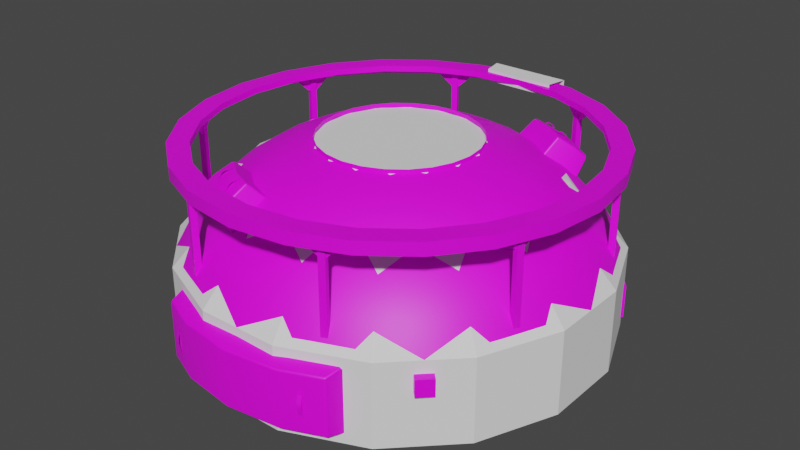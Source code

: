 # Source: instrument_section.blend  (saved by Blender 3.3.6; exported with 4.5.12 LTS)
import bpy
from mathutils import Matrix  # noqa: F401  (used for matrix-valued properties, if any)

bpy.ops.wm.read_factory_settings(use_empty=True)
scene = bpy.context.scene
scene.name = 'Scene'

# ---- collections
col_collection = bpy.data.collections.new('Collection'); scene.collection.children.link(col_collection)

# ---- images (referenced by path relative to the original .blend; pixels are not part of the script)
import os
ASSET_DIR = os.environ.get("B2B_ASSET_DIR", "")  # directory of the original .blend (textures are referenced by path, not embedded)
HERE = os.path.dirname(os.path.abspath(__file__))  # packed textures are extracted next to this script under _unpacked/

def load_image(name, relpath, width, height, colorspace="sRGB"):
    """Load a texture the original file referenced (path relative to the .blend, or extracted next to this script)."""
    p = next((c for c in (os.path.join(HERE, relpath), os.path.join(ASSET_DIR, relpath)) if relpath and os.path.exists(c)), "")
    if p:
        img = bpy.data.images.load(p, check_existing=True)
        img.name = name
    else:  # same state as the original file: an image datablock whose file is absent (Cycles renders it pink)
        img = bpy.data.images.new(name, width, height)
        img.source = "FILE"
        img.filepath = "//" + (relpath or name)
    img.colorspace_settings.name = colorspace
    return img
img_a3_psd = load_image('a3.psd', 'a3.psd', 1024, 1024, 'sRGB')

# ---- materials (node trees are filled in below, after node groups)
mat_m = bpy.data.materials.new('m')

# ---- node groups
ng_auto_smooth = bpy.data.node_groups.new('Auto Smooth', 'GeometryNodeTree')
_s = ng_auto_smooth.interface.new_socket(name='Geometry', in_out='OUTPUT', socket_type='NodeSocketGeometry')
_s = ng_auto_smooth.interface.new_socket(name='Geometry', in_out='INPUT', socket_type='NodeSocketGeometry')
_s = ng_auto_smooth.interface.new_socket(name='Angle', in_out='INPUT', socket_type='NodeSocketFloat')
_s.subtype = 'ANGLE'
_s.min_value = 0.0
_s.max_value = 3.142
ng_auto_smooth.is_modifier = True
_N = ng_auto_smooth.nodes; _L = ng_auto_smooth.links
n0 = _N.new('NodeGroupOutput'); n0.name = 'Group Output'; n0.location = (480, -100)
n1 = _N.new('NodeGroupInput'); n1.name = 'Group Input'; n1.location = (-420, -300)
n2 = _N.new('NodeGroupInput'); n2.name = 'Group Input.001'; n2.location = (-60, -100)
n3 = _N.new('GeometryNodeSetShadeSmooth'); n3.name = 'Set Shade Smooth'; n3.location = (120, -100)
n3.domain = 'EDGE'
n4 = _N.new('GeometryNodeSetShadeSmooth'); n4.name = 'Set Shade Smooth.001'; n4.location = (300, -100)
n5 = _N.new('GeometryNodeInputMeshEdgeAngle'); n5.name = 'Edge Angle'; n5.location = (-420, -220)
n6 = _N.new('GeometryNodeInputEdgeSmooth'); n6.name = 'Is Edge Smooth'; n6.location = (-60, -160)
n7 = _N.new('GeometryNodeInputShadeSmooth'); n7.name = 'Is Face Smooth'; n7.location = (-240, -340)
n8 = _N.new('FunctionNodeBooleanMath'); n8.name = 'Boolean Math'; n8.location = (-60, -220)
n9 = _N.new('FunctionNodeCompare'); n9.name = 'Compare'; n9.location = (-240, -180)
n9.operation = 'LESS_EQUAL'
_L.new(n5.outputs[0], n9.inputs[0])
_L.new(n4.outputs[0], n0.inputs[0])
_L.new(n1.outputs[1], n9.inputs[1])
_L.new(n9.outputs[0], n8.inputs[0])
_L.new(n7.outputs[0], n8.inputs[1])
_L.new(n2.outputs[0], n3.inputs[0])
_L.new(n6.outputs[0], n3.inputs[1])
_L.new(n3.outputs[0], n4.inputs[0])
_L.new(n8.outputs[0], n3.inputs[2])
n0.is_active_output = True

# ---- material node trees
mat_m.use_nodes = True; mat_m.node_tree.nodes.clear()
_N = mat_m.node_tree.nodes; _L = mat_m.node_tree.links
n0 = _N.new('ShaderNodeBsdfPrincipled'); n0.name = 'Principled BSDF'; n0.location = (10, 300)
n0.distribution = 'GGX'
n0.subsurface_method = 'RANDOM_WALK_SKIN'
n0.inputs[3].default_value = 1.45
n0.inputs[27].default_value = (0.0, 0.0, 0.0, 1.0)
n0.inputs[28].default_value = 1.0
n1 = _N.new('ShaderNodeOutputMaterial'); n1.name = 'Material Output'; n1.location = (300, 300)
n2 = _N.new('ShaderNodeTexImage'); n2.name = 'Image Texture'; n2.location = (-280, 280)
n2.image = img_a3_psd
_L.new(n0.outputs[0], n1.inputs[0])
_L.new(n2.outputs[0], n0.inputs[0])
n1.is_active_output = True

# ---- world
world_world = bpy.data.worlds.new('World'); scene.world = world_world
world_world.use_nodes = True; world_world.node_tree.nodes.clear()
_N = world_world.node_tree.nodes; _L = world_world.node_tree.links
n0 = _N.new('ShaderNodeOutputWorld'); n0.name = 'World Output'; n0.location = (300, 300)
n1 = _N.new('ShaderNodeBackground'); n1.name = 'Background'; n1.location = (10, 300)
n1.inputs[0].default_value = (0.05088, 0.05088, 0.05088, 1.0)
_L.new(n1.outputs[0], n0.inputs[0])
n0.is_active_output = True
world_world.color = (0.05088, 0.05088, 0.05088)
world_world.use_sun_shadow = False
world_world.sun_shadow_jitter_overblur = 0.0

# ---- meshes
me_cylinder = bpy.data.meshes.new('Cylinder')
me_cylinder.from_pydata([(0.0, 1.25, -0.5), (0.3235, 1.207, -0.5), (0.625, 1.083, -0.5), (0.8839, 0.8839, -0.5), (1.083, 0.625, -0.5), (1.083, 0.625, 0.0), (1.207, 0.3235, -0.5), (1.25, 0.0, -0.5), (1.25, 0.0, 0.0), (1.207, -0.3235, -0.5), (1.083, -0.625, -0.5), (0.8839, -0.8839, -0.5), (0.8839, -0.8839, 0.0), (0.625, -1.083, -0.5), (0.625, -1.083, 0.0), (0.3235, -1.207, -0.5), (0.3235, -1.207, 0.0), (0.0, -1.25, -0.5), (0.0, -1.25, 0.0), (-0.3235, -1.207, -0.5), (-0.3235, -1.207, 0.0), (-0.625, -1.083, -0.5), (-0.625, -1.083, 0.0), (-0.8839, -0.8839, -0.5), (-0.8839, -0.8839, 0.0), (-1.083, -0.625, -0.5), (-1.083, -0.625, 0.0), (-1.207, -0.3235, -0.5), (-1.207, -0.3235, 0.0), (-1.25, 0.0, -0.5), (-1.25, 0.0, 0.0), (-1.207, 0.3235, -0.5), (-1.207, 0.3235, 0.0), (-1.083, 0.625, -0.5), (-1.083, 0.625, 0.0), (-0.8839, 0.8839, -0.5), (-0.625, 1.083, -0.5), (-0.3235, 1.207, -0.5), (0.1213, 0.4528, 0.6), (0.2344, 0.4059, 0.6), (0.3315, 0.3315, 0.6), (0.4688, -6.209e-09, 0.6), (0.3315, -0.3315, 0.6), (0.1213, -0.4528, 0.6), (-7.761e-09, -0.4688, 0.6), (-0.4059, -0.2344, 0.6), (-0.4528, -0.1213, 0.6), (-0.4059, 0.2344, 0.6), (1.012, -0.5843, 0.1349), (0.9156, -0.5286, 0.2644), (0.6685, -0.386, 0.4828), (0.5346, -0.3087, 0.5568), (-6.752e-09, -0.6173, 0.5568), (-5.355e-09, -0.7719, 0.4828), (-3.26e-09, -0.922, 0.3831), (-2.794e-09, -1.057, 0.2644), (-1.164e-09, -1.169, 0.1349), (-0.1213, -0.4528, 0.6), (-0.3025, -1.129, 0.1349), (-0.2736, -1.021, 0.2644), (-0.2386, -0.8906, 0.3831), (-0.1998, -0.7456, 0.4828), (-0.1598, -0.5963, 0.5568), (-0.5963, -0.1598, 0.5568), (-0.7456, -0.1998, 0.4828), (-0.8906, -0.2386, 0.3831), (-1.021, -0.2736, 0.2644), (-1.129, -0.3025, 0.1349), (-0.4688, -6.209e-09, 0.6), (-1.169, -6.985e-10, 0.1349), (-1.057, -1.863e-09, 0.2644), (-0.922, -3.725e-09, 0.3831), (-0.7719, -4.191e-09, 0.4828), (-0.6173, -5.355e-09, 0.5568), (0.2344, -0.4059, 0.6), (0.3087, -0.5346, 0.5568), (0.386, -0.6685, 0.4828), (0.461, -0.7985, 0.3831), (0.5286, -0.9156, 0.2644), (0.5843, -1.012, 0.1349), (0.3025, -1.129, 0.1349), (0.2736, -1.021, 0.2644), (0.2386, -0.8906, 0.3831), (0.1998, -0.7456, 0.4828), (0.1598, -0.5963, 0.5568), (-0.3315, -0.3315, 0.6), (-0.4365, -0.4365, 0.5568), (-0.5458, -0.5458, 0.4828), (-0.6519, -0.6519, 0.3831), (-0.7476, -0.7476, 0.2644), (-0.8263, -0.8263, 0.1349), (-1.012, -0.5843, 0.1349), (-0.9156, -0.5286, 0.2644), (-0.7985, -0.461, 0.3831), (-0.6685, -0.386, 0.4828), (-0.5346, -0.3087, 0.5568), (0.8263, -0.8263, 0.1349), (0.7476, -0.7476, 0.2644), (0.6519, -0.6519, 0.3831), (0.5458, -0.5458, 0.4828), (0.4365, -0.4365, 0.5568), (-0.2344, -0.4059, 0.6), (-0.5843, -1.012, 0.1349), (-0.5286, -0.9156, 0.2644), (-0.461, -0.7985, 0.3831), (-0.386, -0.6685, 0.4828), (-0.3087, -0.5346, 0.5568), (-0.4528, 0.1213, 0.6), (-1.129, 0.3025, 0.1349), (-1.021, 0.2736, 0.2644), (-0.8906, 0.2386, 0.3831), (-0.7456, 0.1998, 0.4828), (-0.5963, 0.1598, 0.5568), (0.1213, 0.4528, 0.625), (-1.022e-08, 0.4688, 0.625), (0.2344, 0.4059, 0.625), (0.3315, 0.3315, 0.625), (0.4059, 0.2344, 0.625), (0.4528, 0.1213, 0.625), (0.4688, -6.209e-09, 0.625), (0.4528, -0.1213, 0.625), (0.4059, -0.2344, 0.625), (0.3315, -0.3315, 0.625), (0.2344, -0.4059, 0.625), (0.1213, -0.4528, 0.625), (-1.022e-08, -0.4688, 0.625), (-0.1213, -0.4528, 0.625), (-0.2344, -0.4059, 0.625), (-0.3315, -0.3315, 0.625), (-0.4059, -0.2344, 0.625), (-0.4528, -0.1213, 0.625), (-0.4688, -6.209e-09, 0.625), (-0.4528, 0.1213, 0.625), (-0.4059, 0.2344, 0.625), (-0.3315, 0.3315, 0.625), (-0.2344, 0.4059, 0.625), (-0.1213, 0.4528, 0.625), (-0.8759, -0.8297, -0.225), (-0.8759, -0.8297, -0.425), (-0.9354, -0.8753, -0.225), (-0.9354, -0.8753, -0.425), (-1.028, -0.6313, -0.225), (-1.028, -0.6313, -0.425), (-1.088, -0.677, -0.225), (-1.088, -0.677, -0.425), (0.8759, 0.8297, -0.225), (0.8759, 0.8297, -0.425), (0.9354, 0.8753, -0.225), (0.9354, 0.8753, -0.425), (1.028, 0.6313, -0.225), (1.028, 0.6313, -0.425), (1.088, 0.677, -0.225), (1.088, 0.677, -0.425), (0.3235, -1.201, -0.4515), (0.3235, -1.201, -0.04847), (0.0, -1.244, -0.4515), (0.0, -1.244, -0.04847), (-0.3235, -1.201, -0.4515), (-0.3235, -1.201, -0.04847), (0.5583, -1.199, -0.08502), (0.5448, -1.203, -0.07184), (0.5442, -1.216, -0.0875), (0.5583, -1.199, -0.415), (0.5442, -1.216, -0.4125), (0.5448, -1.203, -0.4282), (0.3235, -1.307, -0.4125), (0.3235, -1.295, -0.4282), (0.3235, -1.295, -0.07185), (0.3235, -1.307, -0.0875), (0.0, -1.35, -0.4125), (0.0, -1.337, -0.4282), (0.0, -1.337, -0.07185), (0.0, -1.35, -0.0875), (-0.3235, -1.307, -0.4125), (-0.3235, -1.295, -0.4282), (-0.3235, -1.295, -0.07185), (-0.3235, -1.307, -0.0875), (-0.5448, -1.203, -0.4282), (-0.5442, -1.216, -0.4125), (-0.5583, -1.199, -0.415), (-0.5448, -1.203, -0.07184), (-0.5583, -1.199, -0.08502), (-0.5442, -1.216, -0.0875), (0.5664, -1.101, -0.04847), (0.5802, -1.095, -0.06125), (0.5802, -1.095, -0.4387), (0.5664, -1.101, -0.4515), (-0.5664, -1.101, -0.4515), (-0.5802, -1.095, -0.4387), (-0.5802, -1.095, -0.06125), (-0.5664, -1.101, -0.04847), (-0.3235, 1.201, -0.4515), (-0.3235, 1.201, -0.04847), (-1.087e-07, 1.244, -0.4515), (-1.087e-07, 1.244, -0.04847), (0.3235, 1.201, -0.4515), (0.3235, 1.201, -0.04847), (-0.5583, 1.199, -0.08502), (-0.5448, 1.203, -0.07184), (-0.5442, 1.216, -0.0875), (-0.5583, 1.199, -0.415), (-0.5442, 1.216, -0.4125), (-0.5448, 1.203, -0.4282), (-0.3235, 1.307, -0.4125), (-0.3235, 1.295, -0.4282), (-0.3235, 1.295, -0.07185), (-0.3235, 1.307, -0.0875), (-1.18e-07, 1.35, -0.4125), (-1.169e-07, 1.337, -0.4282), (-1.169e-07, 1.337, -0.07185), (-1.18e-07, 1.35, -0.0875), (0.3235, 1.307, -0.4125), (0.3235, 1.295, -0.4282), (0.3235, 1.295, -0.07185), (0.3235, 1.307, -0.0875), (0.5448, 1.203, -0.4282), (0.5442, 1.216, -0.4125), (0.5583, 1.199, -0.415), (0.5448, 1.203, -0.07184), (0.5583, 1.199, -0.08502), (0.5442, 1.216, -0.0875), (-0.5664, 1.101, -0.04847), (-0.5802, 1.095, -0.06125), (-0.5802, 1.095, -0.4387), (-0.5664, 1.101, -0.4515), (0.5664, 1.101, -0.4515), (0.5802, 1.095, -0.4387), (0.5802, 1.095, -0.06125), (0.5664, 1.101, -0.04847), (-0.8826, 0.3012, 0.3923), (-0.8678, 0.2972, 0.3726), (-0.9086, 0.2989, 0.3731), (-0.8938, 0.295, 0.3534), (-0.9318, 0.2811, 0.3593), (-0.9169, 0.2771, 0.3396), (-0.9458, 0.2523, 0.3545), (-0.931, 0.2483, 0.3348), (-0.9471, 0.2205, 0.36), (-0.9322, 0.2165, 0.3403), (-0.9352, 0.194, 0.3743), (-0.9204, 0.19, 0.3546), (-0.9134, 0.18, 0.3936), (-0.8985, 0.1761, 0.3739), (-0.8874, 0.1823, 0.4128), (-0.8725, 0.1783, 0.3931), (-0.8642, 0.2002, 0.4266), (-0.8494, 0.1962, 0.4069), (-0.8502, 0.2289, 0.4314), (-0.8353, 0.2249, 0.4117), (-0.8489, 0.2608, 0.4259), (-0.834, 0.2568, 0.4062), (-0.8608, 0.2872, 0.4116), (-0.8459, 0.2832, 0.3919), (-0.898, 0.2406, 0.393), (0.8826, -0.3012, 0.3923), (0.8678, -0.2972, 0.3726), (0.9086, -0.2989, 0.3731), (0.8938, -0.295, 0.3534), (0.9318, -0.2811, 0.3593), (0.9169, -0.2771, 0.3396), (0.9458, -0.2523, 0.3545), (0.931, -0.2483, 0.3348), (0.9471, -0.2205, 0.36), (0.9322, -0.2165, 0.3403), (0.9352, -0.194, 0.3743), (0.9204, -0.19, 0.3546), (0.9134, -0.18, 0.3936), (0.8985, -0.1761, 0.3739), (0.8874, -0.1823, 0.4128), (0.8725, -0.1783, 0.3931), (0.8642, -0.2002, 0.4266), (0.8494, -0.1962, 0.4069), (0.8502, -0.2289, 0.4314), (0.8353, -0.2249, 0.4117), (0.8489, -0.2608, 0.4259), (0.834, -0.2568, 0.4062), (0.8608, -0.2872, 0.4116), (0.8459, -0.2832, 0.3919), (0.898, -0.2406, 0.393), (-0.9546, 0.8839, -0.175), (-0.9546, 0.8839, -0.075), (-0.8839, 0.9546, -0.175), (-0.8839, 0.9546, -0.075), (-0.9016, 0.8309, -0.175), (-0.9016, 0.8309, -0.075), (-0.8309, 0.9016, -0.175), (-0.8309, 0.9016, -0.075), (0.9546, -0.8839, -0.175), (0.9546, -0.8839, -0.075), (0.8839, -0.9546, -0.175), (0.8839, -0.9546, -0.075), (0.9016, -0.8309, -0.175), (0.9016, -0.8309, -0.075), (0.8309, -0.9016, -0.175), (0.8309, -0.9016, -0.075), (-0.8839, 0.8839, 0.0), (-0.625, 1.083, 0.0), (-0.3235, 1.207, 0.0), (-1.093e-07, 1.25, 0.0), (0.3235, 1.207, 0.0), (0.625, 1.083, 0.0), (0.8839, 0.8839, 0.0), (1.207, 0.3235, 0.0), (1.207, -0.3235, 0.0), (1.083, -0.625, 0.0), (-0.3315, 0.3315, 0.6), (-0.1213, 0.4528, 0.6), (-3.322e-08, 0.4688, 0.6), (0.4059, 0.2344, 0.6), (0.4528, 0.1213, 0.6), (0.4059, -0.2344, 0.6), (-1.012, 0.5843, 0.1349), (-0.9156, 0.5286, 0.2644), (-0.7985, 0.461, 0.3831), (-0.6685, 0.386, 0.4828), (-0.5346, 0.3087, 0.5568), (-4.722e-08, 0.6173, 0.5568), (-6.213e-08, 0.7719, 0.4828), (-7.734e-08, 0.922, 0.3831), (-8.964e-08, 1.057, 0.2644), (-1.01e-07, 1.169, 0.1349), (0.3025, 1.129, 0.1349), (0.2736, 1.021, 0.2644), (0.2386, 0.8906, 0.3831), (0.1998, 0.7456, 0.4828), (0.1598, 0.5963, 0.5568), (0.5963, 0.1598, 0.5568), (0.7456, 0.1998, 0.4828), (0.8906, 0.2386, 0.3831), (1.021, 0.2736, 0.2644), (1.129, 0.3025, 0.1349), (1.169, 1.029e-07, 0.1349), (1.057, 9.429e-08, 0.2644), (0.922, 8.433e-08, 0.3831), (0.7719, 7.167e-08, 0.4828), (0.6173, 5.932e-08, 0.5568), (-0.2344, 0.4059, 0.6), (-0.3087, 0.5346, 0.5568), (-0.386, 0.6685, 0.4828), (-0.461, 0.7985, 0.3831), (-0.5286, 0.9156, 0.2644), (-0.5843, 1.012, 0.1349), (-0.3025, 1.129, 0.1349), (-0.2736, 1.021, 0.2644), (-0.2386, 0.8906, 0.3831), (-0.1998, 0.7456, 0.4828), (-0.1598, 0.5963, 0.5568), (0.4365, 0.4365, 0.5568), (0.5458, 0.5458, 0.4828), (0.6519, 0.6519, 0.3831), (0.7476, 0.7476, 0.2644), (0.8263, 0.8263, 0.1349), (1.012, 0.5843, 0.1349), (0.9156, 0.5286, 0.2644), (0.7985, 0.461, 0.3831), (0.6685, 0.386, 0.4828), (0.5346, 0.3087, 0.5568), (0.7985, -0.461, 0.3831), (-0.8263, 0.8263, 0.1349), (-0.7476, 0.7476, 0.2644), (-0.6519, 0.6519, 0.3831), (-0.5458, 0.5458, 0.4828), (-0.4365, 0.4365, 0.5568), (0.5843, 1.012, 0.1349), (0.5286, 0.9156, 0.2644), (0.461, 0.7985, 0.3831), (0.386, 0.6685, 0.4828), (0.3087, 0.5346, 0.5568), (0.4528, -0.1213, 0.6), (1.129, -0.3025, 0.1349), (1.021, -0.2736, 0.2644), (0.8906, -0.2386, 0.3831), (0.7456, -0.1998, 0.4828), (0.5963, -0.1598, 0.5568), (-0.4991, -0.8644, 0.4822), (-0.5082, -0.8803, 0.292), (-0.4044, -0.7005, 0.4499), (-0.6135, -0.6814, 0.3748), (-0.2833, -0.872, 0.3748), (-0.5589, -0.6907, 0.5361), (-0.5764, -0.6905, 0.529), (-0.57, -0.7064, 0.5379), (-0.457, -0.7916, 0.5378), (-0.4473, -0.7748, 0.5358), (-0.6406, -0.7556, 0.4674), (-0.633, -0.7705, 0.4773), (-0.6898, -0.8056, 0.4054), (-0.6863, -0.8202, 0.397), (-0.6816, -0.82, 0.4162), (-0.3187, -0.8294, 0.5361), (-0.3268, -0.8468, 0.5379), (-0.3098, -0.8445, 0.529), (-0.3508, -0.9335, 0.4773), (-0.3341, -0.9326, 0.4674), (-0.3528, -1.0, 0.4054), (-0.3693, -1.0, 0.4162), (-0.3672, -1.004, 0.397), (-0.541, -0.609, 0.4432), (-0.5235, -0.6093, 0.4502), (-0.67, -0.7557, 0.2917), (-0.6734, -0.7411, 0.3002), (-0.5386, -0.9329, 0.3978), (-0.537, -0.9301, 0.4168), (-0.2659, -0.758, 0.4502), (-0.2569, -0.7731, 0.4432), (-0.3052, -0.9537, 0.3002), (-0.3195, -0.9581, 0.2917), (0.4991, 0.8644, 0.4822), (0.5082, 0.8803, 0.292), (0.4044, 0.7005, 0.4499), (0.6135, 0.6814, 0.3748), (0.2833, 0.872, 0.3748), (0.5589, 0.6907, 0.5361), (0.5764, 0.6905, 0.529), (0.57, 0.7064, 0.5379), (0.457, 0.7916, 0.5378), (0.4473, 0.7748, 0.5358), (0.6406, 0.7556, 0.4674), (0.633, 0.7705, 0.4773), (0.6898, 0.8056, 0.4054), (0.6863, 0.8202, 0.397), (0.6816, 0.82, 0.4162), (0.3187, 0.8294, 0.5361), (0.3268, 0.8468, 0.5379), (0.3098, 0.8445, 0.529), (0.3508, 0.9335, 0.4773), (0.3341, 0.9326, 0.4674), (0.3528, 1.0, 0.4054), (0.3693, 1.0, 0.4162), (0.3672, 1.004, 0.397), (0.541, 0.609, 0.4432), (0.5235, 0.6093, 0.4502), (0.67, 0.7557, 0.2917), (0.6734, 0.7411, 0.3002), (0.5386, 0.9329, 0.3978), (0.537, 0.9301, 0.4168), (0.2659, 0.758, 0.4502), (0.2569, 0.7731, 0.4432), (0.3052, 0.9537, 0.3002), (0.3195, 0.9581, 0.2917), (0.0, 1.25, 0.625), (0.3235, 1.207, 0.625), (0.625, 1.083, 0.625), (0.8839, 0.8839, 0.625), (1.083, 0.625, 0.625), (1.207, 0.3235, 0.625), (1.25, 0.0, 0.625), (1.207, -0.3235, 0.625), (1.083, -0.625, 0.625), (0.8839, -0.8839, 0.625), (0.625, -1.083, 0.625), (0.3235, -1.207, 0.625), (0.0, -1.25, 0.625), (-0.3235, -1.207, 0.625), (-0.625, -1.083, 0.625), (-0.8839, -0.8839, 0.625), (-1.083, -0.625, 0.625), (-1.207, -0.3235, 0.625), (-1.25, 0.0, 0.625), (-1.207, 0.3235, 0.625), (-1.083, 0.625, 0.625), (-0.8839, 0.8839, 0.625), (-0.625, 1.083, 0.625), (-0.3235, 1.207, 0.625), (0.0, 1.125, 0.5875), (0.2912, 1.087, 0.5875), (0.2912, 1.087, 0.625), (0.0, 1.125, 0.625), (0.5625, 0.9743, 0.5875), (0.5625, 0.9743, 0.625), (0.7955, 0.7955, 0.5875), (0.7955, 0.7955, 0.625), (0.9743, 0.5625, 0.5875), (0.9743, 0.5625, 0.625), (1.087, 0.2912, 0.5875), (1.087, 0.2912, 0.625), (1.125, 0.0, 0.5875), (1.125, 0.0, 0.625), (1.087, -0.2912, 0.5875), (1.087, -0.2912, 0.625), (0.9743, -0.5625, 0.5875), (0.9743, -0.5625, 0.625), (0.7955, -0.7955, 0.5875), (0.7955, -0.7955, 0.625), (0.5625, -0.9743, 0.5875), (0.5625, -0.9743, 0.625), (0.2912, -1.087, 0.5875), (0.2912, -1.087, 0.625), (0.0, -1.125, 0.5875), (0.0, -1.125, 0.625), (-0.2912, -1.087, 0.5875), (-0.2912, -1.087, 0.625), (-0.5625, -0.9743, 0.5875), (-0.5625, -0.9743, 0.625), (-0.7955, -0.7955, 0.5875), (-0.7955, -0.7955, 0.625), (-0.9743, -0.5625, 0.5875), (-0.9743, -0.5625, 0.625), (-1.087, -0.2912, 0.5875), (-1.087, -0.2912, 0.625), (-1.125, 0.0, 0.5875), (-1.125, 0.0, 0.625), (-1.087, 0.2912, 0.5875), (-1.087, 0.2912, 0.625), (-0.9743, 0.5625, 0.5875), (-0.9743, 0.5625, 0.625), (-0.7955, 0.7955, 0.5875), (-0.7955, 0.7955, 0.625), (-0.5625, 0.9743, 0.5875), (-0.5625, 0.9743, 0.625), (-0.2912, 1.087, 0.5875), (-0.2912, 1.087, 0.625), (-0.6062, -1.05, 0.5875), (-0.3138, -1.171, 0.5875), (-0.3138, 1.171, 0.5875), (-0.6062, 1.05, 0.5875), (0.3138, 1.171, 0.5875), (0.0, 1.212, 0.5875), (0.6062, -1.05, 0.5875), (0.8574, -0.8574, 0.5875), (-1.171, 0.3138, 0.5875), (-1.212, 0.0, 0.5875), (1.212, 0.0, 0.5875), (1.171, 0.3138, 0.5875), (-0.8574, -0.8574, 0.5875), (0.6062, 1.05, 0.5875), (0.3138, -1.171, 0.5875), (-1.05, 0.6062, 0.5875), (1.171, -0.3138, 0.5875), (-1.05, -0.6062, 0.5875), (0.8574, 0.8574, 0.5875), (0.0, -1.212, 0.5875), (-0.8574, 0.8574, 0.5875), (1.05, -0.6062, 0.5875), (-1.171, -0.3138, 0.5875), (1.05, 0.6062, 0.5875), (0.0, 1.25, 0.55), (0.3235, 1.207, 0.55), (0.625, 1.083, 0.55), (0.8839, 0.8839, 0.55), (1.083, 0.625, 0.55), (1.207, 0.3235, 0.55), (1.25, 0.0, 0.55), (1.207, -0.3235, 0.55), (1.083, -0.625, 0.55), (0.8839, -0.8839, 0.55), (0.625, -1.083, 0.55), (0.3235, -1.207, 0.55), (0.0, -1.25, 0.55), (-0.3235, -1.207, 0.55), (-0.625, -1.083, 0.55), (-0.8839, -0.8839, 0.55), (-1.083, -0.625, 0.55), (-1.207, -0.3235, 0.55), (-1.25, 0.0, 0.55), (-1.207, 0.3235, 0.55), (-1.083, 0.625, 0.55), (-0.8839, 0.8839, 0.55), (-0.625, 1.083, 0.55), (-0.3235, 1.207, 0.55), (-0.3138, -1.171, 0.55), (-0.6062, 1.05, 0.55), (0.0, 1.212, 0.55), (0.8574, -0.8574, 0.55), (-1.212, 0.0, 0.55), (1.171, 0.3138, 0.55), (-0.6062, -1.05, 0.55), (-0.3138, 1.171, 0.55), (0.3138, 1.171, 0.55), (0.6062, -1.05, 0.55), (-1.171, 0.3138, 0.55), (1.212, 0.0, 0.55), (-0.8574, -0.8574, 0.55), (0.6062, 1.05, 0.55), (0.3138, -1.171, 0.55), (-1.05, 0.6062, 0.55), (1.171, -0.3138, 0.55), (-1.05, -0.6062, 0.55), (0.8574, 0.8574, 0.55), (0.0, -1.212, 0.55), (-0.8574, 0.8574, 0.55), (1.05, -0.6062, 0.55), (-1.171, -0.3138, 0.55), (1.05, 0.6062, 0.55), (0.4774, -1.103, 0.6187), (0.4427, -1.118, 0.6187), (0.4427, -1.118, 0.04375), (0.4774, -1.103, 0.04375), (0.4284, -1.083, 0.6187), (0.463, -1.069, 0.6187), (0.463, -1.069, 0.04375), (0.4284, -1.083, 0.04375), (0.461, -1.097, 0.6), (0.461, -1.097, 0.475), (0.4562, -1.085, 0.6), (0.4562, -1.085, 0.475), (0.5881, -1.044, 0.6), (0.5833, -1.033, 0.6), (0.4495, -1.101, 0.6), (0.4495, -1.101, 0.475), (0.4447, -1.09, 0.6), (0.4447, -1.09, 0.475), (0.3224, -1.154, 0.6), (0.3177, -1.143, 0.6), (-0.4427, -1.118, 0.6187), (-0.4774, -1.103, 0.6187), (-0.4774, -1.103, 0.04375), (-0.4427, -1.118, 0.04375), (-0.463, -1.069, 0.6187), (-0.4284, -1.083, 0.6187), (-0.4284, -1.083, 0.04375), (-0.463, -1.069, 0.04375), (-0.4495, -1.101, 0.6), (-0.4495, -1.101, 0.475), (-0.4447, -1.09, 0.6), (-0.4447, -1.09, 0.475), (-0.3224, -1.154, 0.6), (-0.3177, -1.143, 0.6), (-0.461, -1.097, 0.6), (-0.461, -1.097, 0.475), (-0.4562, -1.085, 0.6), (-0.4562, -1.085, 0.475), (-0.5881, -1.044, 0.6), (-0.5833, -1.033, 0.6), (-0.4774, 1.103, 0.6187), (-0.4427, 1.118, 0.6187), (-0.4427, 1.118, 0.04375), (-0.4774, 1.103, 0.04375), (-0.4284, 1.083, 0.6187), (-0.463, 1.069, 0.6187), (-0.463, 1.069, 0.04375), (-0.4284, 1.083, 0.04375), (-0.461, 1.097, 0.6), (-0.461, 1.097, 0.475), (-0.4562, 1.085, 0.6), (-0.4562, 1.085, 0.475), (-0.5881, 1.044, 0.6), (-0.5833, 1.033, 0.6), (-0.4495, 1.101, 0.6), (-0.4495, 1.101, 0.475), (-0.4447, 1.09, 0.6), (-0.4447, 1.09, 0.475), (-0.3224, 1.154, 0.6), (-0.3177, 1.143, 0.6), (0.4427, 1.118, 0.6187), (0.4774, 1.103, 0.6187), (0.4774, 1.103, 0.04375), (0.4427, 1.118, 0.04375), (0.463, 1.069, 0.6187), (0.4284, 1.083, 0.6187), (0.4284, 1.083, 0.04375), (0.463, 1.069, 0.04375), (0.4495, 1.101, 0.6), (0.4495, 1.101, 0.475), (0.4447, 1.09, 0.6), (0.4447, 1.09, 0.475), (0.3224, 1.154, 0.6), (0.3177, 1.143, 0.6), (0.461, 1.097, 0.6), (0.461, 1.097, 0.475), (0.4562, 1.085, 0.6), (0.4562, 1.085, 0.475), (0.5881, 1.044, 0.6), (0.5833, 1.033, 0.6), (1.103, 0.4774, 0.6187), (1.118, 0.4427, 0.6187), (1.118, 0.4427, 0.04375), (1.103, 0.4774, 0.04375), (1.083, 0.4284, 0.6187), (1.069, 0.463, 0.6187), (1.069, 0.463, 0.04375), (1.083, 0.4284, 0.04375), (1.097, 0.461, 0.6), (1.097, 0.461, 0.475), (1.085, 0.4562, 0.6), (1.085, 0.4562, 0.475), (1.044, 0.5881, 0.6), (1.033, 0.5833, 0.6), (1.101, 0.4495, 0.6), (1.101, 0.4495, 0.475), (1.09, 0.4447, 0.6), (1.09, 0.4447, 0.475), (1.154, 0.3224, 0.6), (1.143, 0.3177, 0.6), (1.118, -0.4427, 0.6187), (1.103, -0.4774, 0.6187), (1.103, -0.4774, 0.04375), (1.118, -0.4427, 0.04375), (1.069, -0.463, 0.6187), (1.083, -0.4284, 0.6187), (1.083, -0.4284, 0.04375), (1.069, -0.463, 0.04375), (1.101, -0.4495, 0.6), (1.101, -0.4495, 0.475), (1.09, -0.4447, 0.6), (1.09, -0.4447, 0.475), (1.154, -0.3224, 0.6), (1.143, -0.3177, 0.6), (1.097, -0.461, 0.6), (1.097, -0.461, 0.475), (1.085, -0.4562, 0.6), (1.085, -0.4562, 0.475), (1.044, -0.5881, 0.6), (1.033, -0.5833, 0.6), (-1.103, -0.4774, 0.6187), (-1.118, -0.4427, 0.6187), (-1.118, -0.4427, 0.04375), (-1.103, -0.4774, 0.04375), (-1.083, -0.4284, 0.6187), (-1.069, -0.463, 0.6187), (-1.069, -0.463, 0.04375), (-1.083, -0.4284, 0.04375), (-1.097, -0.461, 0.6), (-1.097, -0.461, 0.475), (-1.085, -0.4562, 0.6), (-1.085, -0.4562, 0.475), (-1.044, -0.5881, 0.6), (-1.033, -0.5833, 0.6), (-1.101, -0.4495, 0.6), (-1.101, -0.4495, 0.475), (-1.09, -0.4447, 0.6), (-1.09, -0.4447, 0.475), (-1.154, -0.3224, 0.6), (-1.143, -0.3177, 0.6), (-1.118, 0.4427, 0.6187), (-1.103, 0.4774, 0.6187), (-1.103, 0.4774, 0.04375), (-1.118, 0.4427, 0.04375), (-1.069, 0.463, 0.6187), (-1.083, 0.4284, 0.6187), (-1.083, 0.4284, 0.04375), (-1.069, 0.463, 0.04375), (-1.101, 0.4495, 0.6), (-1.101, 0.4495, 0.475), (-1.09, 0.4447, 0.6), (-1.09, 0.4447, 0.475), (-1.154, 0.3224, 0.6), (-1.143, 0.3177, 0.6), (-1.097, 0.461, 0.6), (-1.097, 0.461, 0.475), (-1.085, 0.4562, 0.6), (-1.085, 0.4562, 0.475), (-1.044, 0.5881, 0.6), (-1.033, 0.5833, 0.6), (-0.4242, 1.271, -0.325), (-0.4242, 1.271, -0.175), (-0.4473, 1.262, -0.175), (-0.4473, 1.262, -0.325), (-0.4473, 1.262, -0.1989), (-0.4473, 1.262, -0.3011), (-0.4242, 1.271, -0.3011), (-0.4242, 1.271, -0.1989), (-0.429, 1.283, -0.267), (-0.429, 1.283, -0.233), (-0.4521, 1.273, -0.233), (-0.4521, 1.273, -0.267), (0.4242, 1.271, -0.325), (0.4242, 1.271, -0.175), (0.4473, 1.262, -0.175), (0.4473, 1.262, -0.325), (0.4473, 1.262, -0.1989), (0.4473, 1.262, -0.3011), (0.4242, 1.271, -0.3011), (0.4242, 1.271, -0.1989), (0.429, 1.283, -0.267), (0.429, 1.283, -0.233), (0.4521, 1.273, -0.233), (0.4521, 1.273, -0.267), (0.4242, -1.271, -0.325), (0.4242, -1.271, -0.175), (0.4473, -1.262, -0.175), (0.4473, -1.262, -0.325), (0.4473, -1.262, -0.1989), (0.4473, -1.262, -0.3011), (0.4242, -1.271, -0.3011), (0.4242, -1.271, -0.1989), (0.429, -1.283, -0.267), (0.429, -1.283, -0.233), (0.4521, -1.273, -0.233), (0.4521, -1.273, -0.267), (-0.4242, -1.271, -0.325), (-0.4242, -1.271, -0.175), (-0.4473, -1.262, -0.175), (-0.4473, -1.262, -0.325), (-0.4473, -1.262, -0.1989), (-0.4473, -1.262, -0.3011), (-0.4242, -1.271, -0.3011), (-0.4242, -1.271, -0.1989), (-0.429, -1.283, -0.267), (-0.429, -1.283, -0.233), (-0.4521, -1.273, -0.233), (-0.4521, -1.273, -0.267), (-0.5252, -0.7437, 0.542), (-0.5052, -0.7587, 0.542), (-0.5575, -0.8269, 0.4843), (-0.578, -0.8125, 0.4835), (-0.5357, -0.7575, 0.5303), (-0.5505, -0.7768, 0.529), (-0.5611, -0.7905, 0.5173), (-0.5674, -0.7987, 0.4952), (-0.547, -0.8133, 0.4958), (-0.5408, -0.8052, 0.5177), (-0.5303, -0.7916, 0.5293), (-0.5157, -0.7724, 0.5304), (-0.3815, -0.8267, 0.542), (-0.4045, -0.8169, 0.542), (-0.4374, -0.8962, 0.4843), (-0.4147, -0.9068, 0.4835), (-0.3881, -0.8427, 0.5303), (-0.3974, -0.8652, 0.529), (-0.4041, -0.8812, 0.5173), (-0.408, -0.8908, 0.4952), (-0.4308, -0.8804, 0.4958), (-0.4269, -0.8709, 0.5177), (-0.4203, -0.8551, 0.5293), (-0.4111, -0.8328, 0.5304), (0.5252, 0.7437, 0.542), (0.5052, 0.7587, 0.542), (0.5575, 0.8269, 0.4843), (0.578, 0.8125, 0.4835), (0.5357, 0.7575, 0.5303), (0.5505, 0.7768, 0.529), (0.5611, 0.7905, 0.5173), (0.5674, 0.7987, 0.4952), (0.547, 0.8133, 0.4958), (0.5408, 0.8052, 0.5177), (0.5303, 0.7916, 0.5293), (0.5157, 0.7724, 0.5304), (0.3815, 0.8267, 0.542), (0.4045, 0.8169, 0.542), (0.4374, 0.8962, 0.4843), (0.4147, 0.9068, 0.4835), (0.3881, 0.8427, 0.5303), (0.3974, 0.8652, 0.529), (0.4041, 0.8812, 0.5173), (0.408, 0.8908, 0.4952), (0.4308, 0.8804, 0.4958), (0.4269, 0.8709, 0.5177), (0.4203, 0.8551, 0.5293), (0.4111, 0.8328, 0.5304)], [], [(0, 298, 299, 1), (1, 299, 300, 2), (2, 300, 301, 3), (3, 301, 5, 4), (4, 5, 302, 6), (6, 302, 8, 7), (7, 8, 303, 9), (9, 303, 304, 10), (10, 304, 12, 11), (11, 12, 14, 13), (13, 14, 16, 15), (15, 16, 18, 17), (17, 18, 20, 19), (19, 20, 22, 21), (21, 22, 24, 23), (23, 24, 26, 25), (25, 26, 28, 27), (27, 28, 30, 29), (29, 30, 32, 31), (31, 32, 34, 33), (33, 34, 295, 35), (35, 295, 296, 36), (36, 296, 297, 37), (37, 297, 298, 0), (308, 40, 116, 117), (34, 32, 108, 311), (107, 47, 315, 112), (112, 315, 314, 111), (111, 314, 313, 110), (110, 313, 312, 109), (109, 312, 311, 108), (24, 22, 102, 90), (101, 85, 86, 106), (106, 86, 87, 105), (105, 87, 88, 104), (104, 88, 89, 103), (103, 89, 90, 102), (14, 12, 96, 79), (42, 74, 75, 100), (100, 75, 76, 99), (99, 76, 77, 98), (98, 77, 78, 97), (97, 78, 79, 96), (28, 26, 91, 67), (45, 46, 63, 95), (95, 63, 64, 94), (94, 64, 65, 93), (93, 65, 66, 92), (92, 66, 67, 91), (18, 16, 80, 56), (43, 44, 52, 84), (84, 52, 53, 83), (83, 53, 54, 82), (82, 54, 55, 81), (81, 55, 56, 80), (32, 30, 69, 108), (68, 107, 112, 73), (73, 112, 111, 72), (72, 111, 110, 71), (71, 110, 109, 70), (70, 109, 108, 69), (22, 20, 58, 102), (57, 101, 106, 62), (62, 106, 105, 61), (61, 105, 104, 60), (60, 104, 103, 59), (59, 103, 102, 58), (12, 304, 48, 96), (310, 42, 100, 51), (51, 100, 99, 50), (50, 99, 98, 357), (357, 98, 97, 49), (49, 97, 96, 48), (26, 24, 90, 91), (85, 45, 95, 86), (86, 95, 94, 87), (87, 94, 93, 88), (88, 93, 92, 89), (89, 92, 91, 90), (16, 14, 79, 80), (74, 43, 84, 75), (75, 84, 83, 76), (76, 83, 82, 77), (77, 82, 81, 78), (78, 81, 80, 79), (30, 28, 67, 69), (46, 68, 73, 63), (63, 73, 72, 64), (64, 72, 71, 65), (65, 71, 70, 66), (66, 70, 69, 67), (20, 18, 56, 58), (44, 57, 62, 52), (52, 62, 61, 53), (53, 61, 60, 54), (54, 60, 59, 55), (55, 59, 58, 56), (107, 68, 131, 132), (44, 43, 124, 125), (309, 308, 117, 118), (47, 107, 132, 133), (57, 44, 125, 126), (41, 309, 118, 119), (305, 47, 133, 134), (101, 57, 126, 127), (368, 41, 119, 120), (336, 305, 134, 135), (85, 101, 127, 128), (310, 368, 120, 121), (306, 336, 135, 136), (38, 307, 114, 113), (45, 85, 128, 129), (42, 310, 121, 122), (307, 306, 136, 114), (39, 38, 113, 115), (46, 45, 129, 130), (74, 42, 122, 123), (40, 39, 115, 116), (68, 46, 130, 131), (43, 74, 123, 124), (142, 138, 140, 144), (137, 141, 143, 139), (140, 139, 143, 144), (138, 137, 139, 140), (144, 143, 141, 142), (150, 146, 148, 152), (145, 149, 151, 147), (148, 147, 151, 152), (146, 145, 147, 148), (152, 151, 149, 150), (167, 160, 183, 154), (166, 170, 155, 153), (170, 174, 157, 155), (174, 177, 187, 157), (163, 161, 168, 165), (165, 168, 172, 169), (164, 166, 153, 186), (171, 167, 154, 156), (169, 172, 176, 173), (175, 171, 156, 158), (173, 176, 182, 178), (180, 175, 158, 190), (179, 181, 189, 188), (159, 160, 161), (162, 163, 164), (177, 178, 179), (180, 181, 182), (161, 163, 162, 159), (163, 165, 166, 164), (168, 161, 160, 167), (165, 169, 170, 166), (172, 168, 167, 171), (169, 173, 174, 170), (176, 172, 171, 175), (173, 178, 177, 174), (182, 176, 175, 180), (181, 179, 178, 182), (183, 160, 159, 184), (164, 186, 185, 162), (179, 188, 187, 177), (189, 181, 180, 190), (159, 162, 185, 184), (205, 198, 221, 192), (204, 208, 193, 191), (208, 212, 195, 193), (212, 215, 225, 195), (201, 199, 206, 203), (203, 206, 210, 207), (202, 204, 191, 224), (209, 205, 192, 194), (207, 210, 214, 211), (213, 209, 194, 196), (211, 214, 220, 216), (218, 213, 196, 228), (217, 219, 227, 226), (197, 198, 199), (200, 201, 202), (215, 216, 217), (218, 219, 220), (199, 201, 200, 197), (201, 203, 204, 202), (206, 199, 198, 205), (203, 207, 208, 204), (210, 206, 205, 209), (207, 211, 212, 208), (214, 210, 209, 213), (211, 216, 215, 212), (220, 214, 213, 218), (219, 217, 216, 220), (221, 198, 197, 222), (202, 224, 223, 200), (217, 226, 225, 215), (227, 219, 218, 228), (197, 200, 223, 222), (229, 230, 232, 231), (231, 232, 234, 233), (233, 234, 236, 235), (235, 236, 238, 237), (237, 238, 240, 239), (239, 240, 242, 241), (241, 242, 244, 243), (243, 244, 246, 245), (245, 246, 248, 247), (247, 248, 250, 249), (249, 250, 252, 251), (251, 252, 230, 229), (229, 231, 253), (231, 233, 253), (233, 235, 253), (235, 237, 253), (237, 239, 253), (239, 241, 253), (241, 243, 253), (243, 245, 253), (245, 247, 253), (247, 249, 253), (249, 251, 253), (251, 229, 253), (254, 255, 257, 256), (256, 257, 259, 258), (258, 259, 261, 260), (260, 261, 263, 262), (262, 263, 265, 264), (264, 265, 267, 266), (266, 267, 269, 268), (268, 269, 271, 270), (270, 271, 273, 272), (272, 273, 275, 274), (274, 275, 277, 276), (276, 277, 255, 254), (254, 256, 278), (256, 258, 278), (258, 260, 278), (260, 262, 278), (262, 264, 278), (264, 266, 278), (266, 268, 278), (268, 270, 278), (270, 272, 278), (272, 274, 278), (274, 276, 278), (276, 254, 278), (279, 280, 282, 281), (281, 282, 286, 285), (283, 284, 280, 279), (281, 285, 283, 279), (286, 282, 280, 284), (287, 288, 290, 289), (289, 290, 294, 293), (291, 292, 288, 287), (289, 293, 291, 287), (294, 290, 288, 292), (304, 303, 369, 48), (368, 310, 51, 373), (373, 51, 50, 372), (372, 50, 357, 371), (371, 357, 49, 370), (370, 49, 48, 369), (301, 300, 363, 351), (39, 40, 347, 367), (367, 347, 348, 366), (366, 348, 349, 365), (365, 349, 350, 364), (364, 350, 351, 363), (296, 295, 358, 341), (305, 336, 337, 362), (362, 337, 338, 361), (361, 338, 339, 360), (360, 339, 340, 359), (359, 340, 341, 358), (302, 5, 352, 330), (308, 309, 326, 356), (356, 326, 327, 355), (355, 327, 328, 354), (354, 328, 329, 353), (353, 329, 330, 352), (298, 297, 342, 320), (306, 307, 316, 346), (346, 316, 317, 345), (345, 317, 318, 344), (344, 318, 319, 343), (343, 319, 320, 342), (303, 8, 331, 369), (41, 368, 373, 335), (335, 373, 372, 334), (334, 372, 371, 333), (333, 371, 370, 332), (332, 370, 369, 331), (300, 299, 321, 363), (38, 39, 367, 325), (325, 367, 366, 324), (324, 366, 365, 323), (323, 365, 364, 322), (322, 364, 363, 321), (295, 34, 311, 358), (47, 305, 362, 315), (315, 362, 361, 314), (314, 361, 360, 313), (313, 360, 359, 312), (312, 359, 358, 311), (5, 301, 351, 352), (40, 308, 356, 347), (347, 356, 355, 348), (348, 355, 354, 349), (349, 354, 353, 350), (350, 353, 352, 351), (297, 296, 341, 342), (336, 306, 346, 337), (337, 346, 345, 338), (338, 345, 344, 339), (339, 344, 343, 340), (340, 343, 342, 341), (8, 302, 330, 331), (309, 41, 335, 326), (326, 335, 334, 327), (327, 334, 333, 328), (328, 333, 332, 329), (329, 332, 331, 330), (299, 298, 320, 321), (307, 38, 325, 316), (316, 325, 324, 317), (317, 324, 323, 318), (318, 323, 322, 319), (319, 322, 321, 320), (384, 380, 397, 377), (386, 384, 377, 400), (383, 389, 403, 376), (393, 394, 405, 378), (382, 381, 385, 374), (390, 382, 374, 392), (401, 387, 399, 375), (391, 393, 378, 404), (374, 385, 388, 402), (392, 374, 402, 395), (396, 401, 375, 406), (379, 380, 381), (386, 387, 388), (389, 390, 391), (394, 395, 396), (381, 382, 383, 379), (380, 384, 385, 381), (384, 386, 388, 385), (387, 401, 402, 388), (382, 390, 389, 383), (393, 391, 390, 392), (394, 393, 392, 395), (401, 396, 395, 402), (397, 380, 379, 398), (399, 387, 386, 400), (391, 404, 403, 389), (396, 406, 405, 394), (379, 383, 376, 398), (417, 413, 430, 410), (419, 417, 410, 433), (416, 422, 436, 409), (426, 427, 438, 411), (415, 414, 418, 407), (423, 415, 407, 425), (434, 420, 432, 408), (424, 426, 411, 437), (407, 418, 421, 435), (425, 407, 435, 428), (429, 434, 408, 439), (412, 413, 414), (419, 420, 421), (422, 423, 424), (427, 428, 429), (414, 415, 416, 412), (413, 417, 418, 414), (417, 419, 421, 418), (420, 434, 435, 421), (415, 423, 422, 416), (426, 424, 423, 425), (427, 426, 425, 428), (434, 429, 428, 435), (430, 413, 412, 431), (432, 420, 419, 433), (424, 437, 436, 422), (429, 439, 438, 427), (412, 416, 409, 431), (442, 538, 537, 441), (443, 539, 538, 442), (444, 540, 539, 443), (445, 541, 540, 444), (446, 542, 541, 445), (447, 543, 542, 446), (448, 544, 543, 447), (449, 545, 544, 448), (450, 546, 545, 449), (451, 547, 546, 450), (452, 548, 547, 451), (453, 549, 548, 452), (454, 550, 549, 453), (455, 551, 550, 454), (456, 552, 551, 455), (457, 553, 552, 456), (458, 554, 553, 457), (459, 555, 554, 458), (460, 556, 555, 459), (461, 557, 556, 460), (462, 558, 557, 461), (463, 559, 558, 462), (515, 514, 510, 508), (440, 536, 559, 463), (513, 512, 492, 490), (511, 509, 508, 510), (467, 511, 510, 464), (517, 516, 465, 464), (445, 444, 473, 475), (454, 453, 491, 493), (463, 462, 509, 511), (441, 440, 467, 466), (519, 518, 484, 482), (521, 520, 502, 500), (450, 449, 483, 485), (459, 458, 501, 503), (523, 522, 476, 474), (512, 524, 494, 492), (514, 517, 464, 510), (446, 445, 475, 477), (455, 454, 493, 495), (440, 463, 511, 467), (516, 525, 468, 465), (518, 526, 486, 484), (520, 527, 504, 502), (442, 441, 466, 469), (451, 450, 485, 487), (460, 459, 503, 505), (522, 528, 478, 476), (524, 529, 496, 494), (447, 446, 477, 479), (456, 455, 495, 497), (525, 530, 470, 468), (526, 531, 488, 486), (527, 532, 506, 504), (443, 442, 469, 471), (452, 451, 487, 489), (461, 460, 505, 507), (528, 533, 480, 478), (529, 534, 498, 496), (448, 447, 479, 481), (457, 456, 497, 499), (530, 535, 472, 470), (531, 513, 490, 488), (532, 515, 508, 506), (444, 443, 471, 473), (453, 452, 489, 491), (462, 461, 507, 509), (533, 519, 482, 480), (534, 521, 500, 498), (449, 448, 481, 483), (458, 457, 499, 501), (535, 523, 474, 472), (509, 507, 506, 508), (507, 505, 504, 506), (505, 503, 502, 504), (503, 501, 500, 502), (501, 499, 498, 500), (499, 497, 496, 498), (497, 495, 494, 496), (495, 493, 492, 494), (493, 491, 490, 492), (491, 489, 488, 490), (489, 487, 486, 488), (487, 485, 484, 486), (485, 483, 482, 484), (483, 481, 480, 482), (481, 479, 478, 480), (479, 477, 476, 478), (477, 475, 474, 476), (475, 473, 472, 474), (473, 471, 470, 472), (471, 469, 468, 470), (469, 466, 465, 468), (466, 467, 464, 465), (521, 534, 582, 564), (526, 518, 569, 574), (523, 535, 583, 565), (527, 520, 570, 575), (528, 522, 571, 576), (529, 524, 572, 577), (530, 525, 573, 578), (514, 515, 561, 567), (531, 526, 574, 579), (512, 513, 560, 566), (532, 527, 575, 580), (516, 517, 562, 568), (540, 541, 565, 583), (553, 554, 564, 582), (544, 545, 563, 581), (557, 558, 561, 580), (548, 549, 560, 579), (539, 540, 583, 578), (552, 553, 582, 577), (543, 544, 581, 576), (556, 557, 580, 575), (547, 548, 579, 574), (538, 539, 578, 573), (551, 552, 577, 572), (542, 543, 576, 571), (555, 556, 575, 570), (546, 547, 574, 569), (537, 538, 573, 568), (559, 536, 562, 567), (550, 551, 572, 566), (541, 542, 571, 565), (554, 555, 570, 564), (545, 546, 569, 563), (536, 537, 568, 562), (549, 550, 566, 560), (558, 559, 567, 561), (525, 516, 568, 573), (519, 533, 581, 563), (517, 514, 567, 562), (515, 532, 580, 561), (524, 512, 566, 572), (513, 531, 579, 560), (522, 523, 565, 571), (535, 530, 578, 583), (520, 521, 564, 570), (534, 529, 577, 582), (518, 519, 563, 569), (533, 528, 576, 581), (441, 537, 536, 440), (586, 585, 588, 591), (585, 586, 587, 584), (589, 590, 591, 588), (584, 587, 590, 589), (595, 594, 597), (593, 595, 597, 596), (592, 593, 596), (601, 603, 600), (599, 602, 603, 601), (598, 602, 599), (606, 605, 608, 611), (605, 606, 607, 604), (609, 610, 611, 608), (604, 607, 610, 609), (615, 614, 617), (613, 615, 617, 616), (612, 613, 616), (621, 623, 620), (619, 622, 623, 621), (618, 622, 619), (626, 625, 628, 631), (625, 626, 627, 624), (629, 630, 631, 628), (624, 627, 630, 629), (635, 634, 637), (633, 635, 637, 636), (632, 633, 636), (641, 643, 640), (639, 642, 643, 641), (638, 642, 639), (646, 645, 648, 651), (645, 646, 647, 644), (649, 650, 651, 648), (644, 647, 650, 649), (655, 654, 657), (653, 655, 657, 656), (652, 653, 656), (661, 663, 660), (659, 662, 663, 661), (658, 662, 659), (666, 665, 668, 671), (665, 666, 667, 664), (669, 670, 671, 668), (664, 667, 670, 669), (675, 674, 677), (673, 675, 677, 676), (672, 673, 676), (681, 683, 680), (679, 682, 683, 681), (678, 682, 679), (686, 685, 688, 691), (685, 686, 687, 684), (689, 690, 691, 688), (684, 687, 690, 689), (695, 694, 697), (693, 695, 697, 696), (692, 693, 696), (701, 703, 700), (699, 702, 703, 701), (698, 702, 699), (706, 705, 708, 711), (705, 706, 707, 704), (709, 710, 711, 708), (704, 707, 710, 709), (715, 714, 717), (713, 715, 717, 716), (712, 713, 716), (721, 723, 720), (719, 722, 723, 721), (718, 722, 719), (726, 725, 728, 731), (725, 726, 727, 724), (729, 730, 731, 728), (724, 727, 730, 729), (735, 734, 737), (733, 735, 737, 736), (732, 733, 736), (741, 743, 740), (739, 742, 743, 741), (738, 742, 739), (751, 748, 746, 745), (744, 747, 749, 750), (755, 752, 750, 749), (752, 755, 754, 753), (748, 751, 753, 754), (763, 757, 758, 760), (756, 762, 761, 759), (767, 761, 762, 764), (764, 765, 766, 767), (760, 766, 765, 763), (775, 772, 770, 769), (768, 771, 773, 774), (779, 776, 774, 773), (776, 779, 778, 777), (772, 775, 777, 778), (787, 781, 782, 784), (780, 786, 785, 783), (791, 785, 786, 788), (788, 789, 790, 791), (784, 790, 789, 787), (799, 795, 794, 800), (792, 796, 803, 793), (796, 797, 802, 803), (797, 798, 801, 802), (798, 799, 800, 801), (811, 812, 806, 807), (804, 805, 815, 808), (808, 815, 814, 809), (809, 814, 813, 810), (810, 813, 812, 811), (823, 819, 818, 824), (816, 820, 827, 817), (820, 821, 826, 827), (821, 822, 825, 826), (822, 823, 824, 825), (835, 836, 830, 831), (828, 829, 839, 832), (832, 839, 838, 833), (833, 838, 837, 834), (834, 837, 836, 835)])
me_cylinder.polygons.foreach_set('use_smooth', [1, 1, 1, 1, 1, 1, 1, 1, 1, 1, 1, 1, 1, 1, 1, 1, 1, 1, 1, 1, 1, 1, 1, 1, 1, 1, 1, 1, 1, 1, 1, 1, 1, 1, 1, 1, 1, 1, 1, 1, 1, 1, 1, 1, 1, 1, 1, 1, 1, 1, 1, 1, 1, 1, 1, 1, 1, 1, 1, 1, 1, 1, 1, 1, 1, 1, 1, 1, 1, 1, 1, 1, 1, 1, 1, 1, 1, 1, 1, 1, 1, 1, 1, 1, 1, 1, 1, 1, 1, 1, 1, 1, 1, 1, 1, 1, 1, 1, 1, 1, 1, 1, 1, 1, 1, 1, 1, 1, 1, 1, 1, 1, 1, 1, 1, 1, 1, 1, 1, 1, 1, 1, 1, 1, 1, 1, 1, 1, 1, 1, 1, 1, 1, 1, 1, 1, 1, 1, 1, 1, 1, 1, 1, 1, 1, 1, 1, 1, 1, 1, 1, 1, 1, 1, 1, 1, 1, 1, 1, 1, 1, 1, 1, 1, 1, 1, 1, 1, 1, 1, 1, 1, 1, 1, 1, 1, 1, 1, 1, 1, 1, 1, 1, 1, 1, 1, 1, 1, 1, 1, 1, 1, 1, 1, 1, 1, 1, 1, 1, 1, 1, 1, 1, 1, 1, 1, 1, 1, 1, 1, 1, 1, 1, 1, 1, 1, 1, 1, 1, 1, 1, 1, 1, 1, 1, 1, 1, 1, 1, 1, 1, 1, 1, 1, 1, 1, 1, 1, 1, 1, 1, 1, 1, 1, 1, 1, 1, 1, 1, 1, 1, 1, 1, 1, 1, 1, 1, 1, 1, 1, 1, 1, 1, 1, 1, 1, 1, 1, 1, 1, 1, 1, 1, 1, 1, 1, 1, 1, 1, 1, 1, 1, 1, 1, 1, 1, 1, 1, 1, 1, 1, 1, 1, 1, 1, 1, 1, 1, 1, 1, 1, 1, 1, 1, 1, 1, 1, 1, 1, 1, 1, 1, 1, 1, 1, 1, 1, 1, 1, 1, 1, 1, 1, 1, 1, 1, 1, 1, 1, 1, 1, 1, 1, 1, 1, 1, 1, 1, 1, 1, 1, 1, 1, 1, 1, 1, 1, 1, 1, 1, 1, 1, 1, 1, 1, 1, 1, 1, 1, 1, 1, 1, 1, 1, 1, 1, 1, 1, 1, 1, 1, 1, 1, 1, 1, 1, 1, 1, 1, 1, 1, 1, 1, 1, 1, 1, 1, 1, 1, 1, 1, 1, 1, 1, 1, 1, 1, 1, 1, 1, 1, 1, 1, 1, 1, 1, 1, 1, 1, 1, 1, 1, 1, 1, 1, 1, 1, 1, 1, 1, 1, 1, 1, 1, 1, 1, 1, 1, 1, 1, 1, 1, 1, 1, 1, 1, 1, 1, 1, 1, 1, 1, 1, 1, 1, 1, 1, 1, 1, 1, 1, 1, 1, 1, 1, 1, 1, 1, 1, 1, 1, 1, 1, 1, 1, 1, 1, 1, 1, 1, 1, 1, 1, 1, 1, 1, 1, 1, 1, 1, 1, 1, 1, 1, 1, 1, 1, 1, 1, 1, 1, 1, 1, 1, 1, 1, 1, 1, 1, 1, 1, 1, 1, 1, 1, 1, 1, 1, 1, 1, 1, 1, 1, 1, 1, 1, 1, 1, 1, 1, 1, 1, 1, 1, 1, 0, 1, 1, 1, 1, 1, 1, 1, 1, 1, 0, 1, 1, 1, 1, 1, 1, 1, 1, 1, 0, 1, 1, 1, 1, 1, 1, 1, 1, 1, 0, 1, 1, 1, 1, 1, 1, 1, 1, 1, 0, 1, 1, 1, 1, 1, 1, 1, 1, 1, 0, 1, 1, 1, 1, 1, 1, 1, 1, 1, 0, 1, 1, 1, 1, 1, 1, 1, 1, 1, 0, 1, 1, 1, 1, 1, 1, 1, 1, 1, 1, 1, 1, 1, 1, 1, 1, 1, 1, 1, 1, 1, 1, 1, 1, 1, 1, 1, 1, 1, 1, 1, 1, 1, 1, 1, 1, 1, 1, 1, 1, 1, 1, 1, 1, 1, 1, 1, 1])
_k = set([(5, 301), (5, 302), (8, 302), (8, 303), (12, 14), (12, 304), (14, 16), (16, 18), (18, 20), (20, 22), (22, 24), (24, 26), (26, 28), (28, 30), (30, 32), (32, 34), (34, 295), (295, 296), (296, 297), (297, 298), (298, 299), (299, 300), (300, 301), (303, 304)])
me_cylinder.attributes.new('sharp_edge', 'BOOLEAN', 'EDGE').data.foreach_set('value', [ (min(e.vertices), max(e.vertices)) in _k for e in me_cylinder.edges])
_uv = me_cylinder.uv_layers.new(name='UVMap')
_uv.uv.foreach_set('vector', [0.3874, 0.004462, 0.3874, 0.1034, 0.3237, 0.1034, 0.3237, 0.004462, 0.3237, 0.004462, 0.3237, 0.1034, 0.2599, 0.1034, 0.2599, 0.004462, 0.2599, 0.004462, 0.2599, 0.1034, 0.1962, 0.1034, 0.1962, 0.004462, 0.1962, 0.004462, 0.1962, 0.1034, 0.1325, 0.1034, 0.1325, 0.004462, 0.1325, 0.004462, 0.1325, 0.1034, 0.06873, 0.1034, 0.06873, 0.004462, 0.06873, 0.004462, 0.06873, 0.1034, 0.005363, 0.1034, 0.005363, 0.004462, 0.7701, 0.004462, 0.7701, 0.1034, 0.7061, 0.1034, 0.7061, 0.004462, 0.7061, 0.004462, 0.7061, 0.1034, 0.6423, 0.1034, 0.6423, 0.004462, 0.6423, 0.004462, 0.6423, 0.1034, 0.5786, 0.1034, 0.5786, 0.004462, 0.5786, 0.004462, 0.5786, 0.1034, 0.5149, 0.1034, 0.5149, 0.004462, 0.5149, 0.004462, 0.5149, 0.1034, 0.4511, 0.1034, 0.4511, 0.004462, 0.4511, 0.004462, 0.4511, 0.1034, 0.3874, 0.1034, 0.3874, 0.004462, 0.3874, 0.004462, 0.3874, 0.1034, 0.3237, 0.1034, 0.3237, 0.004462, 0.3237, 0.004462, 0.3237, 0.1034, 0.2599, 0.1034, 0.2599, 0.004462, 0.2599, 0.004462, 0.2599, 0.1034, 0.1962, 0.1034, 0.1962, 0.004462, 0.1962, 0.004462, 0.1962, 0.1034, 0.1325, 0.1034, 0.1325, 0.004462, 0.1325, 0.004462, 0.1325, 0.1034, 0.06873, 0.1034, 0.06873, 0.004462, 0.06873, 0.004462, 0.06873, 0.1034, 0.005363, 0.1034, 0.005363, 0.004462, 0.7701, 0.004462, 0.7701, 0.1034, 0.7061, 0.1034, 0.7061, 0.004462, 0.7061, 0.004462, 0.7061, 0.1034, 0.6423, 0.1034, 0.6423, 0.004462, 0.6423, 0.004462, 0.6423, 0.1034, 0.5786, 0.1034, 0.5786, 0.004462, 0.5786, 0.004462, 0.5786, 0.1034, 0.5149, 0.1034, 0.5149, 0.004462, 0.5149, 0.004462, 0.5149, 0.1034, 0.4511, 0.1034, 0.4511, 0.004462, 0.4511, 0.004462, 0.4511, 0.1034, 0.3874, 0.1034, 0.3874, 0.004462, 0.325, 0.3211, 0.3489, 0.3211, 0.3489, 0.326, 0.325, 0.326, 0.006386, 0.1137, 0.06848, 0.1137, 0.07392, 0.1438, 0.01659, 0.1438, 0.1083, 0.3044, 0.08559, 0.3044, 0.0715, 0.2753, 0.1013, 0.2753, 0.1013, 0.2753, 0.0715, 0.2753, 0.05667, 0.2433, 0.09393, 0.2433, 0.09393, 0.2433, 0.05667, 0.2433, 0.04208, 0.2097, 0.08671, 0.2097, 0.08671, 0.2097, 0.04208, 0.2097, 0.02853, 0.176, 0.07997, 0.176, 0.07997, 0.176, 0.02853, 0.176, 0.01659, 0.1438, 0.07392, 0.1438, 0.3238, 0.1137, 0.3881, 0.1137, 0.3881, 0.1438, 0.3293, 0.1438, 0.3881, 0.3044, 0.3637, 0.3044, 0.3567, 0.2753, 0.3881, 0.2753, 0.3881, 0.2753, 0.3567, 0.2753, 0.3493, 0.2433, 0.3881, 0.2433, 0.3881, 0.2433, 0.3493, 0.2433, 0.3421, 0.2097, 0.3881, 0.2097, 0.3881, 0.2097, 0.3421, 0.2097, 0.3353, 0.176, 0.3881, 0.176, 0.3881, 0.176, 0.3353, 0.176, 0.3293, 0.1438, 0.3881, 0.1438, 0.8457, 0.1137, 0.9098, 0.1137, 0.9044, 0.1437, 0.8457, 0.1437, 0.8701, 0.3044, 0.8457, 0.3044, 0.8457, 0.2753, 0.8771, 0.2753, 0.8771, 0.2753, 0.8457, 0.2753, 0.8457, 0.2433, 0.8845, 0.2433, 0.8845, 0.2433, 0.8457, 0.2433, 0.8457, 0.2096, 0.8917, 0.2096, 0.8917, 0.2096, 0.8457, 0.2096, 0.8457, 0.1759, 0.8984, 0.1759, 0.8984, 0.1759, 0.8457, 0.1759, 0.8457, 0.1437, 0.9044, 0.1437, 0.197, 0.1137, 0.2593, 0.1137, 0.2491, 0.1438, 0.1915, 0.1438, 0.1801, 0.3044, 0.1571, 0.3044, 0.1641, 0.2753, 0.1941, 0.2753, 0.1941, 0.2753, 0.1641, 0.2753, 0.1715, 0.2433, 0.209, 0.2433, 0.209, 0.2433, 0.1715, 0.2433, 0.1787, 0.2097, 0.2236, 0.2097, 0.2236, 0.2097, 0.1787, 0.2097, 0.1854, 0.176, 0.2371, 0.176, 0.2371, 0.176, 0.1854, 0.176, 0.1915, 0.1438, 0.2491, 0.1438, 0.7193, 0.1137, 0.7815, 0.1137, 0.787, 0.1437, 0.7294, 0.1437, 0.8212, 0.3044, 0.7981, 0.3044, 0.784, 0.2753, 0.8142, 0.2753, 0.8142, 0.2753, 0.784, 0.2753, 0.7692, 0.2433, 0.8068, 0.2433, 0.8068, 0.2433, 0.7692, 0.2433, 0.7547, 0.2096, 0.7997, 0.2096, 0.7997, 0.2096, 0.7547, 0.2096, 0.7413, 0.1759, 0.793, 0.1759, 0.793, 0.1759, 0.7413, 0.1759, 0.7294, 0.1437, 0.787, 0.1437, 0.06848, 0.1137, 0.1327, 0.1137, 0.1327, 0.1438, 0.07392, 0.1438, 0.1327, 0.3044, 0.1083, 0.3044, 0.1013, 0.2753, 0.1327, 0.2753, 0.1327, 0.2753, 0.1013, 0.2753, 0.09393, 0.2433, 0.1327, 0.2433, 0.1327, 0.2433, 0.09393, 0.2433, 0.08671, 0.2097, 0.1327, 0.2097, 0.1327, 0.2097, 0.08671, 0.2097, 0.07997, 0.176, 0.1327, 0.176, 0.1327, 0.176, 0.07997, 0.176, 0.07392, 0.1438, 0.1327, 0.1438, 0.3881, 0.1137, 0.4524, 0.1137, 0.4469, 0.1438, 0.3881, 0.1438, 0.4125, 0.3044, 0.3881, 0.3044, 0.3881, 0.2753, 0.4195, 0.2753, 0.4195, 0.2753, 0.3881, 0.2753, 0.3881, 0.2433, 0.4268, 0.2433, 0.4268, 0.2433, 0.3881, 0.2433, 0.3881, 0.2097, 0.4341, 0.2097, 0.4341, 0.2097, 0.3881, 0.2097, 0.3881, 0.176, 0.4408, 0.176, 0.4408, 0.176, 0.3881, 0.176, 0.3881, 0.1438, 0.4469, 0.1438, 0.9098, 0.1137, 0.9721, 0.1137, 0.9619, 0.1437, 0.9044, 0.1437, 0.893, 0.3044, 0.8701, 0.3044, 0.8771, 0.2753, 0.9071, 0.2753, 0.9071, 0.2753, 0.8771, 0.2753, 0.8845, 0.2433, 0.922, 0.2433, 0.922, 0.2433, 0.8845, 0.2433, 0.8917, 0.2096, 0.9365, 0.2096, 0.9365, 0.2096, 0.8917, 0.2096, 0.8984, 0.1759, 0.9501, 0.1759, 0.9501, 0.1759, 0.8984, 0.1759, 0.9044, 0.1437, 0.9619, 0.1437, 0.2621, 0.1137, 0.3238, 0.1137, 0.3293, 0.1438, 0.2723, 0.1438, 0.3637, 0.3044, 0.3413, 0.3044, 0.3272, 0.2753, 0.3567, 0.2753, 0.3567, 0.2753, 0.3272, 0.2753, 0.3124, 0.2433, 0.3493, 0.2433, 0.3493, 0.2433, 0.3124, 0.2433, 0.2978, 0.2097, 0.3421, 0.2097, 0.3421, 0.2097, 0.2978, 0.2097, 0.2843, 0.176, 0.3353, 0.176, 0.3353, 0.176, 0.2843, 0.176, 0.2723, 0.1438, 0.3293, 0.1438, 0.7815, 0.1137, 0.8457, 0.1137, 0.8457, 0.1437, 0.787, 0.1437, 0.8457, 0.3044, 0.8212, 0.3044, 0.8142, 0.2753, 0.8457, 0.2753, 0.8457, 0.2753, 0.8142, 0.2753, 0.8068, 0.2433, 0.8457, 0.2433, 0.8457, 0.2433, 0.8068, 0.2433, 0.7997, 0.2096, 0.8457, 0.2096, 0.8457, 0.2096, 0.7997, 0.2096, 0.793, 0.1759, 0.8457, 0.1759, 0.8457, 0.1759, 0.793, 0.1759, 0.787, 0.1437, 0.8457, 0.1437, 0.1327, 0.1137, 0.197, 0.1137, 0.1915, 0.1438, 0.1327, 0.1438, 0.1571, 0.3044, 0.1327, 0.3044, 0.1327, 0.2753, 0.1641, 0.2753, 0.1641, 0.2753, 0.1327, 0.2753, 0.1327, 0.2433, 0.1715, 0.2433, 0.1715, 0.2433, 0.1327, 0.2433, 0.1327, 0.2097, 0.1787, 0.2097, 0.1787, 0.2097, 0.1327, 0.2097, 0.1327, 0.176, 0.1854, 0.176, 0.1854, 0.176, 0.1327, 0.176, 0.1327, 0.1438, 0.1915, 0.1438, 0.4524, 0.1137, 0.5147, 0.1137, 0.5045, 0.1438, 0.4469, 0.1438, 0.4354, 0.3044, 0.4125, 0.3044, 0.4195, 0.2753, 0.4495, 0.2753, 0.4495, 0.2753, 0.4195, 0.2753, 0.4268, 0.2433, 0.4643, 0.2433, 0.4643, 0.2433, 0.4268, 0.2433, 0.4341, 0.2097, 0.4789, 0.2097, 0.4789, 0.2097, 0.4341, 0.2097, 0.4408, 0.176, 0.4925, 0.176, 0.4925, 0.176, 0.4408, 0.176, 0.4469, 0.1438, 0.5045, 0.1438, 0.5401, 0.3211, 0.564, 0.3211, 0.564, 0.326, 0.5401, 0.326, 0.4206, 0.3211, 0.4445, 0.3211, 0.4445, 0.326, 0.4206, 0.326, 0.3011, 0.3211, 0.325, 0.3211, 0.325, 0.326, 0.3011, 0.326, 0.5162, 0.3211, 0.5401, 0.3211, 0.5401, 0.326, 0.5162, 0.326, 0.3967, 0.3211, 0.4206, 0.3211, 0.4206, 0.326, 0.3967, 0.326, 0.2772, 0.3211, 0.3011, 0.3211, 0.3011, 0.326, 0.2772, 0.326, 0.4923, 0.3211, 0.5162, 0.3211, 0.5162, 0.326, 0.4923, 0.326, 0.3728, 0.3211, 0.3967, 0.3211, 0.3967, 0.326, 0.3728, 0.326, 0.5401, 0.3211, 0.564, 0.3211, 0.564, 0.326, 0.5401, 0.326, 0.4684, 0.3211, 0.4923, 0.3211, 0.4923, 0.326, 0.4684, 0.326, 0.3489, 0.3211, 0.3728, 0.3211, 0.3728, 0.326, 0.3489, 0.326, 0.5162, 0.3211, 0.5401, 0.3211, 0.5401, 0.326, 0.5162, 0.326, 0.4445, 0.3211, 0.4684, 0.3211, 0.4684, 0.326, 0.4445, 0.326, 0.3967, 0.3211, 0.4206, 0.3211, 0.4206, 0.326, 0.3967, 0.326, 0.325, 0.3211, 0.3489, 0.3211, 0.3489, 0.326, 0.325, 0.326, 0.4923, 0.3211, 0.5162, 0.3211, 0.5162, 0.326, 0.4923, 0.326, 0.4206, 0.3211, 0.4445, 0.3211, 0.4445, 0.326, 0.4206, 0.326, 0.3728, 0.3211, 0.3967, 0.3211, 0.3967, 0.326, 0.3728, 0.326, 0.3011, 0.3211, 0.325, 0.3211, 0.325, 0.326, 0.3011, 0.326, 0.4684, 0.3211, 0.4923, 0.3211, 0.4923, 0.326, 0.4684, 0.326, 0.3489, 0.3211, 0.3728, 0.3211, 0.3728, 0.326, 0.3489, 0.326, 0.2772, 0.3211, 0.3011, 0.3211, 0.3011, 0.326, 0.2772, 0.326, 0.4445, 0.3211, 0.4684, 0.3211, 0.4684, 0.326, 0.4445, 0.326, 0.5835, 0.1234, 0.6323, 0.1234, 0.6323, 0.1382, 0.5835, 0.1382, 0.6323, 0.1917, 0.5835, 0.1917, 0.5835, 0.1773, 0.6323, 0.1773, 0.6323, 0.1382, 0.6323, 0.1773, 0.5835, 0.1773, 0.5835, 0.1382, 0.6467, 0.1382, 0.6467, 0.1773, 0.6323, 0.1773, 0.6323, 0.1382, 0.5835, 0.1382, 0.5835, 0.1773, 0.5686, 0.1773, 0.5686, 0.1382, 0.5835, 0.1234, 0.6323, 0.1234, 0.6323, 0.1382, 0.5835, 0.1382, 0.6323, 0.1917, 0.5835, 0.1917, 0.5835, 0.1773, 0.6323, 0.1773, 0.6323, 0.1382, 0.6323, 0.1773, 0.5835, 0.1773, 0.5835, 0.1382, 0.6467, 0.1382, 0.6467, 0.1773, 0.6323, 0.1773, 0.6323, 0.1382, 0.5835, 0.1382, 0.5835, 0.1773, 0.5686, 0.1773, 0.5686, 0.1382, 0.07482, 0.3374, 0.02786, 0.3374, 0.01602, 0.3189, 0.07005, 0.3189, 0.07399, 0.4062, 0.1355, 0.4062, 0.1355, 0.4247, 0.06924, 0.4247, 0.1355, 0.4062, 0.1972, 0.4062, 0.2019, 0.4247, 0.1355, 0.4247, 0.1972, 0.4062, 0.2441, 0.4062, 0.256, 0.4247, 0.2019, 0.4247, 0.02898, 0.4023, 0.02963, 0.3412, 0.07542, 0.3412, 0.07458, 0.4023, 0.07458, 0.4023, 0.07542, 0.3412, 0.1364, 0.3412, 0.1355, 0.4023, 0.02724, 0.4062, 0.07399, 0.4062, 0.06924, 0.4247, 0.01548, 0.4247, 0.1364, 0.3374, 0.07482, 0.3374, 0.07005, 0.3189, 0.1364, 0.3189, 0.1355, 0.4023, 0.1364, 0.3412, 0.1974, 0.3412, 0.1966, 0.4023, 0.198, 0.3374, 0.1364, 0.3374, 0.1364, 0.3189, 0.2028, 0.3189, 0.1966, 0.4023, 0.1974, 0.3412, 0.243, 0.3412, 0.2424, 0.4023, 0.2448, 0.3374, 0.198, 0.3374, 0.2028, 0.3189, 0.2565, 0.3189, 0.2467, 0.4033, 0.2473, 0.3402, 0.2673, 0.3327, 0.2673, 0.4106, 0.0253, 0.3403, 0.02786, 0.3374, 0.02963, 0.3412, 0.02469, 0.4034, 0.02898, 0.4023, 0.02724, 0.4062, 0.2441, 0.4062, 0.2424, 0.4023, 0.2467, 0.4033, 0.2448, 0.3374, 0.2473, 0.3402, 0.243, 0.3412, 0.02963, 0.3412, 0.02898, 0.4023, 0.02469, 0.4034, 0.0253, 0.3403, 0.02898, 0.4023, 0.07458, 0.4023, 0.07399, 0.4062, 0.02724, 0.4062, 0.07542, 0.3412, 0.02963, 0.3412, 0.02786, 0.3374, 0.07482, 0.3374, 0.07458, 0.4023, 0.1355, 0.4023, 0.1355, 0.4062, 0.07399, 0.4062, 0.1364, 0.3412, 0.07542, 0.3412, 0.07482, 0.3374, 0.1364, 0.3374, 0.1355, 0.4023, 0.1966, 0.4023, 0.1972, 0.4062, 0.1355, 0.4062, 0.1974, 0.3412, 0.1364, 0.3412, 0.1364, 0.3374, 0.198, 0.3374, 0.1966, 0.4023, 0.2424, 0.4023, 0.2441, 0.4062, 0.1972, 0.4062, 0.243, 0.3412, 0.1974, 0.3412, 0.198, 0.3374, 0.2448, 0.3374, 0.2473, 0.3402, 0.2467, 0.4033, 0.2424, 0.4023, 0.243, 0.3412, 0.004677, 0.3294, 0.02786, 0.3374, 0.0253, 0.3403, 0.004677, 0.333, 0.02724, 0.4062, 0.004677, 0.4143, 0.004677, 0.4108, 0.02469, 0.4034, 0.2467, 0.4033, 0.2673, 0.4106, 0.2673, 0.4142, 0.2441, 0.4062, 0.2673, 0.3327, 0.2473, 0.3402, 0.2448, 0.3374, 0.2673, 0.3293, 0.0253, 0.3403, 0.02469, 0.4034, 0.004677, 0.4108, 0.004677, 0.333, 0.07482, 0.3374, 0.02786, 0.3374, 0.01602, 0.3189, 0.07005, 0.3189, 0.07399, 0.4062, 0.1355, 0.4062, 0.1355, 0.4247, 0.06924, 0.4247, 0.1355, 0.4062, 0.1972, 0.4062, 0.2019, 0.4247, 0.1355, 0.4247, 0.1972, 0.4062, 0.2441, 0.4062, 0.256, 0.4247, 0.2019, 0.4247, 0.02898, 0.4023, 0.02963, 0.3412, 0.07542, 0.3412, 0.07458, 0.4023, 0.07458, 0.4023, 0.07542, 0.3412, 0.1364, 0.3412, 0.1355, 0.4023, 0.02724, 0.4062, 0.07399, 0.4062, 0.06924, 0.4247, 0.01548, 0.4247, 0.1364, 0.3374, 0.07482, 0.3374, 0.07005, 0.3189, 0.1364, 0.3189, 0.1355, 0.4023, 0.1364, 0.3412, 0.1974, 0.3412, 0.1966, 0.4023, 0.198, 0.3374, 0.1364, 0.3374, 0.1364, 0.3189, 0.2028, 0.3189, 0.1966, 0.4023, 0.1974, 0.3412, 0.243, 0.3412, 0.2424, 0.4023, 0.2448, 0.3374, 0.198, 0.3374, 0.2028, 0.3189, 0.2565, 0.3189, 0.2467, 0.4033, 0.2473, 0.3402, 0.2673, 0.3327, 0.2673, 0.4106, 0.0253, 0.3403, 0.02786, 0.3374, 0.02963, 0.3412, 0.02469, 0.4034, 0.02898, 0.4023, 0.02724, 0.4062, 0.2441, 0.4062, 0.2424, 0.4023, 0.2467, 0.4033, 0.2448, 0.3374, 0.2473, 0.3402, 0.243, 0.3412, 0.02963, 0.3412, 0.02898, 0.4023, 0.02469, 0.4034, 0.0253, 0.3403, 0.02898, 0.4023, 0.07458, 0.4023, 0.07399, 0.4062, 0.02724, 0.4062, 0.07542, 0.3412, 0.02963, 0.3412, 0.02786, 0.3374, 0.07482, 0.3374, 0.07458, 0.4023, 0.1355, 0.4023, 0.1355, 0.4062, 0.07399, 0.4062, 0.1364, 0.3412, 0.07542, 0.3412, 0.07482, 0.3374, 0.1364, 0.3374, 0.1355, 0.4023, 0.1966, 0.4023, 0.1972, 0.4062, 0.1355, 0.4062, 0.1974, 0.3412, 0.1364, 0.3412, 0.1364, 0.3374, 0.198, 0.3374, 0.1966, 0.4023, 0.2424, 0.4023, 0.2441, 0.4062, 0.1972, 0.4062, 0.243, 0.3412, 0.1974, 0.3412, 0.198, 0.3374, 0.2448, 0.3374, 0.2473, 0.3402, 0.2467, 0.4033, 0.2424, 0.4023, 0.243, 0.3412, 0.004677, 0.3294, 0.02786, 0.3374, 0.0253, 0.3403, 0.004677, 0.333, 0.02724, 0.4062, 0.004677, 0.4143, 0.004677, 0.4108, 0.02469, 0.4034, 0.2467, 0.4033, 0.2673, 0.4106, 0.2673, 0.4142, 0.2441, 0.4062, 0.2673, 0.3327, 0.2473, 0.3402, 0.2448, 0.3374, 0.2673, 0.3293, 0.0253, 0.3403, 0.02469, 0.4034, 0.004677, 0.4108, 0.004677, 0.333, 0.6778, 0.1689, 0.6724, 0.1721, 0.6683, 0.1651, 0.6737, 0.1619, 0.6737, 0.1619, 0.6675, 0.1619, 0.6675, 0.1538, 0.6737, 0.1538, 0.6737, 0.1538, 0.6683, 0.1507, 0.6724, 0.1437, 0.6778, 0.1468, 0.6778, 0.1468, 0.6747, 0.1414, 0.6817, 0.1374, 0.6848, 0.1428, 0.6848, 0.1428, 0.6848, 0.1365, 0.6929, 0.1365, 0.6929, 0.1428, 0.6929, 0.1428, 0.696, 0.1374, 0.703, 0.1414, 0.6999, 0.1468, 0.6999, 0.1468, 0.7053, 0.1437, 0.7093, 0.1507, 0.7039, 0.1538, 0.7039, 0.1538, 0.7102, 0.1538, 0.7102, 0.1619, 0.7039, 0.1619, 0.7039, 0.1619, 0.7093, 0.1651, 0.7053, 0.1721, 0.6999, 0.1689, 0.6999, 0.1689, 0.703, 0.1743, 0.696, 0.1784, 0.6929, 0.173, 0.6929, 0.173, 0.6929, 0.1792, 0.6848, 0.1792, 0.6848, 0.173, 0.6848, 0.173, 0.6817, 0.1784, 0.6747, 0.1743, 0.6778, 0.1689, 0.6778, 0.1689, 0.6737, 0.1619, 0.6888, 0.1579, 0.6737, 0.1619, 0.6737, 0.1538, 0.6888, 0.1579, 0.6737, 0.1538, 0.6778, 0.1468, 0.6888, 0.1579, 0.6778, 0.1468, 0.6848, 0.1428, 0.6888, 0.1579, 0.6848, 0.1428, 0.6929, 0.1428, 0.6888, 0.1579, 0.6929, 0.1428, 0.6999, 0.1468, 0.6888, 0.1579, 0.6999, 0.1468, 0.7039, 0.1538, 0.6888, 0.1579, 0.7039, 0.1538, 0.7039, 0.1619, 0.6888, 0.1579, 0.7039, 0.1619, 0.6999, 0.1689, 0.6888, 0.1579, 0.6999, 0.1689, 0.6929, 0.173, 0.6888, 0.1579, 0.6929, 0.173, 0.6848, 0.173, 0.6888, 0.1579, 0.6848, 0.173, 0.6778, 0.1689, 0.6888, 0.1579, 0.6778, 0.1689, 0.6724, 0.1721, 0.6683, 0.1651, 0.6737, 0.1619, 0.6737, 0.1619, 0.6675, 0.1619, 0.6675, 0.1538, 0.6737, 0.1538, 0.6737, 0.1538, 0.6683, 0.1507, 0.6724, 0.1437, 0.6778, 0.1468, 0.6778, 0.1468, 0.6747, 0.1414, 0.6817, 0.1374, 0.6848, 0.1428, 0.6848, 0.1428, 0.6848, 0.1365, 0.6929, 0.1365, 0.6929, 0.1428, 0.6929, 0.1428, 0.696, 0.1374, 0.703, 0.1414, 0.6999, 0.1468, 0.6999, 0.1468, 0.7053, 0.1437, 0.7093, 0.1507, 0.7039, 0.1538, 0.7039, 0.1538, 0.7102, 0.1538, 0.7102, 0.1619, 0.7039, 0.1619, 0.7039, 0.1619, 0.7093, 0.1651, 0.7053, 0.1721, 0.6999, 0.1689, 0.6999, 0.1689, 0.703, 0.1743, 0.696, 0.1784, 0.6929, 0.173, 0.6929, 0.173, 0.6929, 0.1792, 0.6848, 0.1792, 0.6848, 0.173, 0.6848, 0.173, 0.6817, 0.1784, 0.6747, 0.1743, 0.6778, 0.1689, 0.6778, 0.1689, 0.6737, 0.1619, 0.6888, 0.1579, 0.6737, 0.1619, 0.6737, 0.1538, 0.6888, 0.1579, 0.6737, 0.1538, 0.6778, 0.1468, 0.6888, 0.1579, 0.6778, 0.1468, 0.6848, 0.1428, 0.6888, 0.1579, 0.6848, 0.1428, 0.6929, 0.1428, 0.6888, 0.1579, 0.6929, 0.1428, 0.6999, 0.1468, 0.6888, 0.1579, 0.6999, 0.1468, 0.7039, 0.1538, 0.6888, 0.1579, 0.7039, 0.1538, 0.7039, 0.1619, 0.6888, 0.1579, 0.7039, 0.1619, 0.6999, 0.1689, 0.6888, 0.1579, 0.6999, 0.1689, 0.6929, 0.173, 0.6888, 0.1579, 0.6929, 0.173, 0.6848, 0.173, 0.6888, 0.1579, 0.6848, 0.173, 0.6778, 0.1689, 0.6888, 0.1579, 0.6126, 0.2297, 0.6126, 0.2547, 0.5876, 0.2547, 0.5876, 0.2297, 0.5876, 0.2297, 0.5876, 0.2547, 0.5688, 0.2547, 0.5688, 0.2297, 0.6313, 0.2297, 0.6313, 0.2547, 0.6126, 0.2547, 0.6126, 0.2297, 0.5876, 0.2297, 0.5876, 0.2109, 0.6126, 0.2109, 0.6126, 0.2297, 0.5876, 0.2734, 0.5876, 0.2547, 0.6126, 0.2547, 0.6126, 0.2734, 0.6126, 0.2297, 0.6126, 0.2547, 0.5876, 0.2547, 0.5876, 0.2297, 0.5876, 0.2297, 0.5876, 0.2547, 0.5688, 0.2547, 0.5688, 0.2297, 0.6313, 0.2297, 0.6313, 0.2547, 0.6126, 0.2547, 0.6126, 0.2297, 0.5876, 0.2297, 0.5876, 0.2109, 0.6126, 0.2109, 0.6126, 0.2297, 0.5876, 0.2734, 0.5876, 0.2547, 0.6126, 0.2547, 0.6126, 0.2734, 0.006386, 0.1137, 0.06848, 0.1137, 0.07392, 0.1438, 0.01659, 0.1438, 0.1083, 0.3044, 0.08559, 0.3044, 0.0715, 0.2753, 0.1013, 0.2753, 0.1013, 0.2753, 0.0715, 0.2753, 0.05667, 0.2433, 0.09393, 0.2433, 0.09393, 0.2433, 0.05667, 0.2433, 0.04208, 0.2097, 0.08671, 0.2097, 0.08671, 0.2097, 0.04208, 0.2097, 0.02853, 0.176, 0.07997, 0.176, 0.07997, 0.176, 0.02853, 0.176, 0.01659, 0.1438, 0.07392, 0.1438, 0.3238, 0.1137, 0.3881, 0.1137, 0.3881, 0.1438, 0.3293, 0.1438, 0.3881, 0.3044, 0.3637, 0.3044, 0.3567, 0.2753, 0.3881, 0.2753, 0.3881, 0.2753, 0.3567, 0.2753, 0.3493, 0.2433, 0.3881, 0.2433, 0.3881, 0.2433, 0.3493, 0.2433, 0.3421, 0.2097, 0.3881, 0.2097, 0.3881, 0.2097, 0.3421, 0.2097, 0.3353, 0.176, 0.3881, 0.176, 0.3881, 0.176, 0.3353, 0.176, 0.3293, 0.1438, 0.3881, 0.1438, 0.8457, 0.1137, 0.9098, 0.1137, 0.9044, 0.1437, 0.8457, 0.1437, 0.8701, 0.3044, 0.8457, 0.3044, 0.8457, 0.2753, 0.8771, 0.2753, 0.8771, 0.2753, 0.8457, 0.2753, 0.8457, 0.2433, 0.8845, 0.2433, 0.8845, 0.2433, 0.8457, 0.2433, 0.8457, 0.2096, 0.8917, 0.2096, 0.8917, 0.2096, 0.8457, 0.2096, 0.8457, 0.1759, 0.8984, 0.1759, 0.8984, 0.1759, 0.8457, 0.1759, 0.8457, 0.1437, 0.9044, 0.1437, 0.197, 0.1137, 0.2593, 0.1137, 0.2491, 0.1438, 0.1915, 0.1438, 0.1801, 0.3044, 0.1571, 0.3044, 0.1641, 0.2753, 0.1941, 0.2753, 0.1941, 0.2753, 0.1641, 0.2753, 0.1715, 0.2433, 0.209, 0.2433, 0.209, 0.2433, 0.1715, 0.2433, 0.1787, 0.2097, 0.2236, 0.2097, 0.2236, 0.2097, 0.1787, 0.2097, 0.1854, 0.176, 0.2371, 0.176, 0.2371, 0.176, 0.1854, 0.176, 0.1915, 0.1438, 0.2491, 0.1438, 0.7193, 0.1137, 0.7815, 0.1137, 0.787, 0.1437, 0.7294, 0.1437, 0.8212, 0.3044, 0.7981, 0.3044, 0.784, 0.2753, 0.8142, 0.2753, 0.8142, 0.2753, 0.784, 0.2753, 0.7692, 0.2433, 0.8068, 0.2433, 0.8068, 0.2433, 0.7692, 0.2433, 0.7547, 0.2096, 0.7997, 0.2096, 0.7997, 0.2096, 0.7547, 0.2096, 0.7413, 0.1759, 0.793, 0.1759, 0.793, 0.1759, 0.7413, 0.1759, 0.7294, 0.1437, 0.787, 0.1437, 0.06848, 0.1137, 0.1327, 0.1137, 0.1327, 0.1438, 0.07392, 0.1438, 0.1327, 0.3044, 0.1083, 0.3044, 0.1013, 0.2753, 0.1327, 0.2753, 0.1327, 0.2753, 0.1013, 0.2753, 0.09393, 0.2433, 0.1327, 0.2433, 0.1327, 0.2433, 0.09393, 0.2433, 0.08671, 0.2097, 0.1327, 0.2097, 0.1327, 0.2097, 0.08671, 0.2097, 0.07997, 0.176, 0.1327, 0.176, 0.1327, 0.176, 0.07997, 0.176, 0.07392, 0.1438, 0.1327, 0.1438, 0.3881, 0.1137, 0.4524, 0.1137, 0.4469, 0.1438, 0.3881, 0.1438, 0.4125, 0.3044, 0.3881, 0.3044, 0.3881, 0.2753, 0.4195, 0.2753, 0.4195, 0.2753, 0.3881, 0.2753, 0.3881, 0.2433, 0.4268, 0.2433, 0.4268, 0.2433, 0.3881, 0.2433, 0.3881, 0.2097, 0.4341, 0.2097, 0.4341, 0.2097, 0.3881, 0.2097, 0.3881, 0.176, 0.4408, 0.176, 0.4408, 0.176, 0.3881, 0.176, 0.3881, 0.1438, 0.4469, 0.1438, 0.9098, 0.1137, 0.9721, 0.1137, 0.9619, 0.1437, 0.9044, 0.1437, 0.893, 0.3044, 0.8701, 0.3044, 0.8771, 0.2753, 0.9071, 0.2753, 0.9071, 0.2753, 0.8771, 0.2753, 0.8845, 0.2433, 0.922, 0.2433, 0.922, 0.2433, 0.8845, 0.2433, 0.8917, 0.2096, 0.9365, 0.2096, 0.9365, 0.2096, 0.8917, 0.2096, 0.8984, 0.1759, 0.9501, 0.1759, 0.9501, 0.1759, 0.8984, 0.1759, 0.9044, 0.1437, 0.9619, 0.1437, 0.2622, 0.1137, 0.3238, 0.1137, 0.3293, 0.1438, 0.2724, 0.1438, 0.3637, 0.3044, 0.3414, 0.3044, 0.3273, 0.2753, 0.3567, 0.2753, 0.3567, 0.2753, 0.3273, 0.2753, 0.3125, 0.2433, 0.3493, 0.2433, 0.3493, 0.2433, 0.3125, 0.2433, 0.2979, 0.2097, 0.3421, 0.2097, 0.3421, 0.2097, 0.2979, 0.2097, 0.2844, 0.176, 0.3353, 0.176, 0.3353, 0.176, 0.2844, 0.176, 0.2724, 0.1438, 0.3293, 0.1438, 0.7815, 0.1137, 0.8457, 0.1137, 0.8457, 0.1437, 0.787, 0.1437, 0.8457, 0.3044, 0.8212, 0.3044, 0.8142, 0.2753, 0.8457, 0.2753, 0.8457, 0.2753, 0.8142, 0.2753, 0.8068, 0.2433, 0.8457, 0.2433, 0.8457, 0.2433, 0.8068, 0.2433, 0.7997, 0.2096, 0.8457, 0.2096, 0.8457, 0.2096, 0.7997, 0.2096, 0.793, 0.1759, 0.8457, 0.1759, 0.8457, 0.1759, 0.793, 0.1759, 0.787, 0.1437, 0.8457, 0.1437, 0.1327, 0.1137, 0.197, 0.1137, 0.1915, 0.1438, 0.1327, 0.1438, 0.1571, 0.3044, 0.1327, 0.3044, 0.1327, 0.2753, 0.1641, 0.2753, 0.1641, 0.2753, 0.1327, 0.2753, 0.1327, 0.2433, 0.1715, 0.2433, 0.1715, 0.2433, 0.1327, 0.2433, 0.1327, 0.2097, 0.1787, 0.2097, 0.1787, 0.2097, 0.1327, 0.2097, 0.1327, 0.176, 0.1854, 0.176, 0.1854, 0.176, 0.1327, 0.176, 0.1327, 0.1438, 0.1915, 0.1438, 0.4524, 0.1137, 0.5147, 0.1137, 0.5045, 0.1438, 0.4469, 0.1438, 0.4354, 0.3044, 0.4125, 0.3044, 0.4195, 0.2753, 0.4495, 0.2753, 0.4495, 0.2753, 0.4195, 0.2753, 0.4268, 0.2433, 0.4643, 0.2433, 0.4643, 0.2433, 0.4268, 0.2433, 0.4341, 0.2097, 0.4789, 0.2097, 0.4789, 0.2097, 0.4341, 0.2097, 0.4408, 0.176, 0.4925, 0.176, 0.4925, 0.176, 0.4408, 0.176, 0.4469, 0.1438, 0.5045, 0.1438, 0.8166, 0.04983, 0.8196, 0.07084, 0.7963, 0.07809, 0.7932, 0.05379, 0.8133, 0.03206, 0.8166, 0.04983, 0.7932, 0.05379, 0.7886, 0.03169, 0.8505, 0.07228, 0.8793, 0.07453, 0.8814, 0.1002, 0.8503, 0.0973, 0.8847, 0.04997, 0.8878, 0.03204, 0.9129, 0.03119, 0.9086, 0.05373, 0.8505, 0.06853, 0.823, 0.07018, 0.8199, 0.04969, 0.8506, 0.04939, 0.8782, 0.07058, 0.8505, 0.06853, 0.8506, 0.04939, 0.8814, 0.04983, 0.8505, 0.02838, 0.8148, 0.02866, 0.8099, 0.004372, 0.8505, 0.005005, 0.8817, 0.07136, 0.8847, 0.04997, 0.9086, 0.05373, 0.9058, 0.07878, 0.8506, 0.04939, 0.8199, 0.04969, 0.8169, 0.03239, 0.8506, 0.03123, 0.8814, 0.04983, 0.8506, 0.04939, 0.8506, 0.03123, 0.8842, 0.0324, 0.8862, 0.02865, 0.8505, 0.02838, 0.8505, 0.005005, 0.8911, 0.004372, 0.8219, 0.074, 0.8196, 0.07084, 0.823, 0.07018, 0.8133, 0.03206, 0.8148, 0.02866, 0.8169, 0.03239, 0.8793, 0.07453, 0.8782, 0.07058, 0.8817, 0.07136, 0.8878, 0.03204, 0.8842, 0.0324, 0.8862, 0.02865, 0.823, 0.07018, 0.8505, 0.06853, 0.8505, 0.07228, 0.8219, 0.074, 0.8196, 0.07084, 0.8166, 0.04983, 0.8199, 0.04969, 0.823, 0.07018, 0.8166, 0.04983, 0.8133, 0.03206, 0.8169, 0.03239, 0.8199, 0.04969, 0.8148, 0.02866, 0.8505, 0.02838, 0.8506, 0.03123, 0.8169, 0.03239, 0.8505, 0.06853, 0.8782, 0.07058, 0.8793, 0.07453, 0.8505, 0.07228, 0.8847, 0.04997, 0.8817, 0.07136, 0.8782, 0.07058, 0.8814, 0.04983, 0.8878, 0.03204, 0.8847, 0.04997, 0.8814, 0.04983, 0.8842, 0.0324, 0.8505, 0.02838, 0.8862, 0.02865, 0.8842, 0.0324, 0.8506, 0.03123, 0.7963, 0.07809, 0.8196, 0.07084, 0.8219, 0.074, 0.7975, 0.08182, 0.7887, 0.02808, 0.8148, 0.02866, 0.8133, 0.03206, 0.7886, 0.03169, 0.8817, 0.07136, 0.9058, 0.07878, 0.9046, 0.08265, 0.8793, 0.07453, 0.8862, 0.02865, 0.9127, 0.02754, 0.9129, 0.03119, 0.8878, 0.03204, 0.8219, 0.074, 0.8505, 0.07228, 0.8503, 0.0973, 0.8193, 0.09949, 0.8166, 0.04983, 0.8196, 0.07084, 0.7963, 0.07809, 0.7932, 0.05379, 0.8133, 0.03206, 0.8166, 0.04983, 0.7932, 0.05379, 0.7886, 0.03169, 0.8505, 0.07228, 0.8793, 0.07453, 0.8814, 0.1002, 0.8503, 0.0973, 0.8847, 0.04997, 0.8878, 0.03204, 0.9129, 0.03119, 0.9086, 0.05373, 0.8505, 0.06853, 0.823, 0.07018, 0.8199, 0.04969, 0.8506, 0.04939, 0.8782, 0.07058, 0.8505, 0.06853, 0.8506, 0.04939, 0.8814, 0.04983, 0.8505, 0.02838, 0.8148, 0.02866, 0.8099, 0.004372, 0.8505, 0.005005, 0.8817, 0.07136, 0.8847, 0.04997, 0.9086, 0.05373, 0.9058, 0.07878, 0.8506, 0.04939, 0.8199, 0.04969, 0.8169, 0.03239, 0.8506, 0.03123, 0.8814, 0.04983, 0.8506, 0.04939, 0.8506, 0.03123, 0.8842, 0.0324, 0.8862, 0.02865, 0.8505, 0.02838, 0.8505, 0.005005, 0.8911, 0.004372, 0.8219, 0.074, 0.8196, 0.07084, 0.823, 0.07018, 0.8133, 0.03206, 0.8148, 0.02866, 0.8169, 0.03239, 0.8793, 0.07453, 0.8782, 0.07058, 0.8817, 0.07136, 0.8878, 0.03204, 0.8842, 0.0324, 0.8862, 0.02865, 0.823, 0.07018, 0.8505, 0.06853, 0.8505, 0.07228, 0.8219, 0.074, 0.8196, 0.07084, 0.8166, 0.04983, 0.8199, 0.04969, 0.823, 0.07018, 0.8166, 0.04983, 0.8133, 0.03206, 0.8169, 0.03239, 0.8199, 0.04969, 0.8148, 0.02866, 0.8505, 0.02838, 0.8506, 0.03123, 0.8169, 0.03239, 0.8505, 0.06853, 0.8782, 0.07058, 0.8793, 0.07453, 0.8505, 0.07228, 0.8847, 0.04997, 0.8817, 0.07136, 0.8782, 0.07058, 0.8814, 0.04983, 0.8878, 0.03204, 0.8847, 0.04997, 0.8814, 0.04983, 0.8842, 0.0324, 0.8505, 0.02838, 0.8862, 0.02865, 0.8842, 0.0324, 0.8506, 0.03123, 0.7963, 0.07809, 0.8196, 0.07084, 0.8219, 0.074, 0.7975, 0.08182, 0.7887, 0.02808, 0.8148, 0.02866, 0.8133, 0.03206, 0.7886, 0.03169, 0.8817, 0.07136, 0.9058, 0.07878, 0.9046, 0.08265, 0.8793, 0.07453, 0.8862, 0.02865, 0.9127, 0.02754, 0.9129, 0.03119, 0.8878, 0.03204, 0.8219, 0.074, 0.8505, 0.07228, 0.8503, 0.0973, 0.8193, 0.09949, 0.9408, 0.5027, 0.956, 0.5027, 0.956, 0.5636, 0.9408, 0.5636, 0.9408, 0.4418, 0.956, 0.4418, 0.956, 0.5027, 0.9408, 0.5027, 0.9408, 0.3808, 0.956, 0.3808, 0.956, 0.4418, 0.9408, 0.4418, 0.9408, 0.3199, 0.956, 0.3199, 0.956, 0.3808, 0.9408, 0.3808, 0.9408, 0.259, 0.956, 0.259, 0.956, 0.3199, 0.9408, 0.3199, 0.9408, 0.5636, 0.956, 0.5636, 0.956, 0.6245, 0.9408, 0.6245, 0.9408, 0.5027, 0.956, 0.5027, 0.956, 0.5636, 0.9408, 0.5636, 0.9408, 0.4418, 0.956, 0.4418, 0.956, 0.5027, 0.9408, 0.5027, 0.9408, 0.3808, 0.956, 0.3808, 0.956, 0.4418, 0.9408, 0.4418, 0.9408, 0.3199, 0.956, 0.3199, 0.956, 0.3808, 0.9408, 0.3808, 0.9408, 0.259, 0.956, 0.259, 0.956, 0.3199, 0.9408, 0.3199, 0.9408, 0.5636, 0.956, 0.5636, 0.956, 0.6245, 0.9408, 0.6245, 0.9408, 0.5027, 0.956, 0.5027, 0.956, 0.5636, 0.9408, 0.5636, 0.9408, 0.4418, 0.956, 0.4418, 0.956, 0.5027, 0.9408, 0.5027, 0.9408, 0.3808, 0.956, 0.3808, 0.956, 0.4418, 0.9408, 0.4418, 0.9408, 0.3199, 0.956, 0.3199, 0.956, 0.3808, 0.9408, 0.3808, 0.9408, 0.259, 0.956, 0.259, 0.956, 0.3199, 0.9408, 0.3199, 0.9408, 0.5636, 0.956, 0.5636, 0.956, 0.6245, 0.9408, 0.6245, 0.9408, 0.5027, 0.956, 0.5027, 0.956, 0.5636, 0.9408, 0.5636, 0.9408, 0.4418, 0.956, 0.4418, 0.956, 0.5027, 0.9408, 0.5027, 0.9408, 0.3808, 0.956, 0.3808, 0.956, 0.4418, 0.9408, 0.4418, 0.9408, 0.3199, 0.956, 0.3199, 0.956, 0.3808, 0.9408, 0.3808, 0.9706, 0.3808, 0.9706, 0.3199, 0.9877, 0.3199, 0.9877, 0.3808, 0.9408, 0.259, 0.956, 0.259, 0.956, 0.3199, 0.9408, 0.3199, 0.9706, 0.5636, 0.9706, 0.5027, 0.9877, 0.5027, 0.9877, 0.5636, 0.995, 0.3199, 0.995, 0.3808, 0.9877, 0.3808, 0.9877, 0.3199, 0.995, 0.259, 0.995, 0.3199, 0.9877, 0.3199, 0.9877, 0.259, 0.9706, 0.6245, 0.9706, 0.5636, 0.9877, 0.5636, 0.9877, 0.6245, 0.9957, 0.2362, 0.9957, 0.1725, 0.9709, 0.1757, 0.9709, 0.233, 0.9957, 0.1725, 0.9957, 0.2362, 0.9709, 0.233, 0.9709, 0.1757, 0.9957, 0.2362, 0.9957, 0.1725, 0.9709, 0.1757, 0.9709, 0.233, 0.9957, 0.2362, 0.9957, 0.1725, 0.9709, 0.1757, 0.9709, 0.233, 0.9706, 0.4418, 0.9706, 0.3808, 0.9877, 0.3808, 0.9877, 0.4418, 0.9706, 0.6245, 0.9706, 0.5636, 0.9877, 0.5636, 0.9877, 0.6245, 0.9957, 0.1725, 0.9957, 0.2362, 0.9709, 0.233, 0.9709, 0.1757, 0.9957, 0.2362, 0.9957, 0.1725, 0.9709, 0.1757, 0.9709, 0.233, 0.9706, 0.3199, 0.9706, 0.259, 0.9877, 0.259, 0.9877, 0.3199, 0.9706, 0.5027, 0.9706, 0.4418, 0.9877, 0.4418, 0.9877, 0.5027, 0.9706, 0.3199, 0.9706, 0.259, 0.9877, 0.259, 0.9877, 0.3199, 0.9957, 0.1725, 0.9957, 0.2362, 0.9709, 0.233, 0.9709, 0.1757, 0.9957, 0.2362, 0.9957, 0.1725, 0.9709, 0.1757, 0.9709, 0.233, 0.9957, 0.1725, 0.9957, 0.2362, 0.9709, 0.233, 0.9709, 0.1757, 0.9706, 0.5636, 0.9706, 0.5027, 0.9877, 0.5027, 0.9877, 0.5636, 0.9706, 0.3808, 0.9706, 0.3199, 0.9877, 0.3199, 0.9877, 0.3808, 0.9706, 0.5636, 0.9706, 0.5027, 0.9877, 0.5027, 0.9877, 0.5636, 0.9957, 0.1725, 0.9957, 0.2362, 0.9709, 0.233, 0.9709, 0.1757, 0.9957, 0.2362, 0.9957, 0.1725, 0.9709, 0.1757, 0.9709, 0.233, 0.9957, 0.1725, 0.9957, 0.2362, 0.9709, 0.233, 0.9709, 0.1757, 0.9706, 0.6245, 0.9706, 0.5636, 0.9877, 0.5636, 0.9877, 0.6245, 0.9706, 0.4418, 0.9706, 0.3808, 0.9877, 0.3808, 0.9877, 0.4418, 0.9957, 0.2362, 0.9957, 0.1725, 0.9709, 0.1757, 0.9709, 0.233, 0.9957, 0.1725, 0.9957, 0.2362, 0.9709, 0.233, 0.9709, 0.1757, 0.9706, 0.5027, 0.9706, 0.4418, 0.9877, 0.4418, 0.9877, 0.5027, 0.9706, 0.3199, 0.9706, 0.259, 0.9877, 0.259, 0.9877, 0.3199, 0.9706, 0.5027, 0.9706, 0.4418, 0.9877, 0.4418, 0.9877, 0.5027, 0.9957, 0.2362, 0.9957, 0.1725, 0.9709, 0.1757, 0.9709, 0.233, 0.9957, 0.1725, 0.9957, 0.2362, 0.9709, 0.233, 0.9709, 0.1757, 0.9957, 0.2362, 0.9957, 0.1725, 0.9709, 0.1757, 0.9709, 0.233, 0.9706, 0.5636, 0.9706, 0.5027, 0.9877, 0.5027, 0.9877, 0.5636, 0.9706, 0.3808, 0.9706, 0.3199, 0.9877, 0.3199, 0.9877, 0.3808, 0.9957, 0.1725, 0.9957, 0.2362, 0.9709, 0.233, 0.9709, 0.1757, 0.9957, 0.2362, 0.9957, 0.1725, 0.9709, 0.1757, 0.9709, 0.233, 0.9706, 0.4418, 0.9706, 0.3808, 0.9877, 0.3808, 0.9877, 0.4418, 0.9706, 0.6245, 0.9706, 0.5636, 0.9877, 0.5636, 0.9877, 0.6245, 0.9706, 0.4418, 0.9706, 0.3808, 0.9877, 0.3808, 0.9877, 0.4418, 0.9957, 0.1725, 0.9957, 0.2362, 0.9709, 0.233, 0.9709, 0.1757, 0.9957, 0.2362, 0.9957, 0.1725, 0.9709, 0.1757, 0.9709, 0.233, 0.9957, 0.1725, 0.9957, 0.2362, 0.9709, 0.233, 0.9709, 0.1757, 0.9706, 0.5027, 0.9706, 0.4418, 0.9877, 0.4418, 0.9877, 0.5027, 0.9706, 0.3199, 0.9706, 0.259, 0.9877, 0.259, 0.9877, 0.3199, 0.9957, 0.2362, 0.9957, 0.1725, 0.9709, 0.1757, 0.9709, 0.233, 0.9957, 0.1725, 0.9957, 0.2362, 0.9709, 0.233, 0.9709, 0.1757, 0.9706, 0.3808, 0.9706, 0.3199, 0.9877, 0.3199, 0.9877, 0.3808, 0.995, 0.3808, 0.995, 0.4418, 0.9877, 0.4418, 0.9877, 0.3808, 0.995, 0.4418, 0.995, 0.5027, 0.9877, 0.5027, 0.9877, 0.4418, 0.995, 0.5027, 0.995, 0.5636, 0.9877, 0.5636, 0.9877, 0.5027, 0.995, 0.5636, 0.995, 0.6245, 0.9877, 0.6245, 0.9877, 0.5636, 0.995, 0.259, 0.995, 0.3199, 0.9877, 0.3199, 0.9877, 0.259, 0.995, 0.3199, 0.995, 0.3808, 0.9877, 0.3808, 0.9877, 0.3199, 0.995, 0.3808, 0.995, 0.4418, 0.9877, 0.4418, 0.9877, 0.3808, 0.995, 0.4418, 0.995, 0.5027, 0.9877, 0.5027, 0.9877, 0.4418, 0.995, 0.5027, 0.995, 0.5636, 0.9877, 0.5636, 0.9877, 0.5027, 0.995, 0.5636, 0.995, 0.6245, 0.9877, 0.6245, 0.9877, 0.5636, 0.995, 0.259, 0.995, 0.3199, 0.9877, 0.3199, 0.9877, 0.259, 0.995, 0.3199, 0.995, 0.3808, 0.9877, 0.3808, 0.9877, 0.3199, 0.995, 0.3808, 0.995, 0.4418, 0.9877, 0.4418, 0.9877, 0.3808, 0.995, 0.4418, 0.995, 0.5027, 0.9877, 0.5027, 0.9877, 0.4418, 0.995, 0.5027, 0.995, 0.5636, 0.9877, 0.5636, 0.9877, 0.5027, 0.995, 0.5636, 0.995, 0.6245, 0.9877, 0.6245, 0.9877, 0.5636, 0.995, 0.259, 0.995, 0.3199, 0.9877, 0.3199, 0.9877, 0.259, 0.995, 0.3199, 0.995, 0.3808, 0.9877, 0.3808, 0.9877, 0.3199, 0.995, 0.3808, 0.995, 0.4418, 0.9877, 0.4418, 0.9877, 0.3808, 0.995, 0.4418, 0.995, 0.5027, 0.9877, 0.5027, 0.9877, 0.4418, 0.995, 0.5027, 0.995, 0.5636, 0.9877, 0.5636, 0.9877, 0.5027, 0.995, 0.5636, 0.995, 0.6245, 0.9877, 0.6245, 0.9877, 0.5636, 0.9706, 0.259, 0.9706, 0.3199, 0.9633, 0.3199, 0.9633, 0.259, 0.9706, 0.3199, 0.9706, 0.3808, 0.9633, 0.3808, 0.9633, 0.3199, 0.9706, 0.3199, 0.9706, 0.3808, 0.9633, 0.3808, 0.9633, 0.3199, 0.9706, 0.5027, 0.9706, 0.5636, 0.9633, 0.5636, 0.9633, 0.5027, 0.9706, 0.5636, 0.9706, 0.6245, 0.9633, 0.6245, 0.9633, 0.5636, 0.9706, 0.3808, 0.9706, 0.4418, 0.9633, 0.4418, 0.9633, 0.3808, 0.9706, 0.4418, 0.9706, 0.5027, 0.9633, 0.5027, 0.9633, 0.4418, 0.9706, 0.3199, 0.9706, 0.3808, 0.9633, 0.3808, 0.9633, 0.3199, 0.9706, 0.259, 0.9706, 0.3199, 0.9633, 0.3199, 0.9633, 0.259, 0.9706, 0.5027, 0.9706, 0.5636, 0.9633, 0.5636, 0.9633, 0.5027, 0.9706, 0.4418, 0.9706, 0.5027, 0.9633, 0.5027, 0.9633, 0.4418, 0.9706, 0.5636, 0.9706, 0.6245, 0.9633, 0.6245, 0.9633, 0.5636, 0.956, 0.3808, 0.956, 0.3199, 0.9633, 0.3199, 0.9633, 0.3808, 0.956, 0.3199, 0.956, 0.259, 0.9633, 0.259, 0.9633, 0.3199, 0.956, 0.5027, 0.956, 0.4418, 0.9633, 0.4418, 0.9633, 0.5027, 0.956, 0.4418, 0.956, 0.3808, 0.9633, 0.3808, 0.9633, 0.4418, 0.956, 0.6245, 0.956, 0.5636, 0.9633, 0.5636, 0.9633, 0.6245, 0.956, 0.4418, 0.956, 0.3808, 0.9633, 0.3808, 0.9633, 0.4418, 0.956, 0.3808, 0.956, 0.3199, 0.9633, 0.3199, 0.9633, 0.3808, 0.956, 0.5636, 0.956, 0.5027, 0.9633, 0.5027, 0.9633, 0.5636, 0.956, 0.5027, 0.956, 0.4418, 0.9633, 0.4418, 0.9633, 0.5027, 0.956, 0.3199, 0.956, 0.259, 0.9633, 0.259, 0.9633, 0.3199, 0.956, 0.5027, 0.956, 0.4418, 0.9633, 0.4418, 0.9633, 0.5027, 0.956, 0.4418, 0.956, 0.3808, 0.9633, 0.3808, 0.9633, 0.4418, 0.956, 0.6245, 0.956, 0.5636, 0.9633, 0.5636, 0.9633, 0.6245, 0.956, 0.5636, 0.956, 0.5027, 0.9633, 0.5027, 0.9633, 0.5636, 0.956, 0.3808, 0.956, 0.3199, 0.9633, 0.3199, 0.9633, 0.3808, 0.956, 0.5636, 0.956, 0.5027, 0.9633, 0.5027, 0.9633, 0.5636, 0.956, 0.3199, 0.956, 0.259, 0.9633, 0.259, 0.9633, 0.3199, 0.956, 0.5027, 0.956, 0.4418, 0.9633, 0.4418, 0.9633, 0.5027, 0.956, 0.3199, 0.956, 0.259, 0.9633, 0.259, 0.9633, 0.3199, 0.956, 0.6245, 0.956, 0.5636, 0.9633, 0.5636, 0.9633, 0.6245, 0.956, 0.4418, 0.956, 0.3808, 0.9633, 0.3808, 0.9633, 0.4418, 0.956, 0.6245, 0.956, 0.5636, 0.9633, 0.5636, 0.9633, 0.6245, 0.956, 0.5636, 0.956, 0.5027, 0.9633, 0.5027, 0.9633, 0.5636, 0.956, 0.3808, 0.956, 0.3199, 0.9633, 0.3199, 0.9633, 0.3808, 0.9706, 0.5027, 0.9706, 0.5636, 0.9633, 0.5636, 0.9633, 0.5027, 0.9706, 0.4418, 0.9706, 0.5027, 0.9633, 0.5027, 0.9633, 0.4418, 0.9706, 0.259, 0.9706, 0.3199, 0.9633, 0.3199, 0.9633, 0.259, 0.9706, 0.3808, 0.9706, 0.4418, 0.9633, 0.4418, 0.9633, 0.3808, 0.9706, 0.4418, 0.9706, 0.5027, 0.9633, 0.5027, 0.9633, 0.4418, 0.9706, 0.5636, 0.9706, 0.6245, 0.9633, 0.6245, 0.9633, 0.5636, 0.9706, 0.259, 0.9706, 0.3199, 0.9633, 0.3199, 0.9633, 0.259, 0.9706, 0.3808, 0.9706, 0.4418, 0.9633, 0.4418, 0.9633, 0.3808, 0.9706, 0.5636, 0.9706, 0.6245, 0.9633, 0.6245, 0.9633, 0.5636, 0.9706, 0.3199, 0.9706, 0.3808, 0.9633, 0.3808, 0.9633, 0.3199, 0.9706, 0.3808, 0.9706, 0.4418, 0.9633, 0.4418, 0.9633, 0.3808, 0.9706, 0.5027, 0.9706, 0.5636, 0.9633, 0.5636, 0.9633, 0.5027, 0.9408, 0.5636, 0.956, 0.5636, 0.956, 0.6245, 0.9408, 0.6245, 0.9877, 0.8169, 0.9877, 0.7046, 0.995, 0.7046, 0.995, 0.8169, 0.9877, 0.7046, 0.9877, 0.8169, 0.9804, 0.8169, 0.9804, 0.7046, 0.973, 0.7046, 0.973, 0.8169, 0.9657, 0.8169, 0.9657, 0.7046, 0.9804, 0.7046, 0.9804, 0.8169, 0.973, 0.8169, 0.973, 0.7046, 0.9579, 0.6653, 0.9743, 0.6834, 0.9942, 0.6653, 0.9579, 0.6629, 0.9579, 0.6653, 0.9942, 0.6653, 0.9942, 0.6629, 0.9743, 0.6448, 0.9579, 0.6629, 0.9942, 0.6629, 0.9579, 0.6653, 0.9942, 0.6653, 0.9743, 0.6834, 0.9579, 0.6629, 0.9942, 0.6629, 0.9942, 0.6653, 0.9579, 0.6653, 0.9743, 0.6448, 0.9942, 0.6629, 0.9579, 0.6629, 0.9877, 0.8169, 0.9877, 0.7046, 0.995, 0.7046, 0.995, 0.8169, 0.9877, 0.7046, 0.9877, 0.8169, 0.9804, 0.8169, 0.9804, 0.7046, 0.973, 0.7046, 0.973, 0.8169, 0.9657, 0.8169, 0.9657, 0.7046, 0.9804, 0.7046, 0.9804, 0.8169, 0.973, 0.8169, 0.973, 0.7046, 0.9579, 0.6653, 0.9743, 0.6834, 0.9942, 0.6653, 0.9579, 0.6629, 0.9579, 0.6653, 0.9942, 0.6653, 0.9942, 0.6629, 0.9743, 0.6448, 0.9579, 0.6629, 0.9942, 0.6629, 0.9579, 0.6653, 0.9942, 0.6653, 0.9743, 0.6834, 0.9579, 0.6629, 0.9942, 0.6629, 0.9942, 0.6653, 0.9579, 0.6653, 0.9743, 0.6448, 0.9942, 0.6629, 0.9579, 0.6629, 0.9877, 0.8169, 0.9877, 0.7046, 0.995, 0.7046, 0.995, 0.8169, 0.9877, 0.7046, 0.9877, 0.8169, 0.9804, 0.8169, 0.9804, 0.7046, 0.973, 0.7046, 0.973, 0.8169, 0.9657, 0.8169, 0.9657, 0.7046, 0.9804, 0.7046, 0.9804, 0.8169, 0.973, 0.8169, 0.973, 0.7046, 0.9579, 0.6653, 0.9743, 0.6834, 0.9942, 0.6653, 0.9579, 0.6629, 0.9579, 0.6653, 0.9942, 0.6653, 0.9942, 0.6629, 0.9743, 0.6448, 0.9579, 0.6629, 0.9942, 0.6629, 0.9579, 0.6653, 0.9942, 0.6653, 0.9743, 0.6834, 0.9579, 0.6629, 0.9942, 0.6629, 0.9942, 0.6653, 0.9579, 0.6653, 0.9743, 0.6448, 0.9942, 0.6629, 0.9579, 0.6629, 0.9877, 0.8169, 0.9877, 0.7046, 0.995, 0.7046, 0.995, 0.8169, 0.9877, 0.7046, 0.9877, 0.8169, 0.9804, 0.8169, 0.9804, 0.7046, 0.973, 0.7046, 0.973, 0.8169, 0.9657, 0.8169, 0.9657, 0.7046, 0.9804, 0.7046, 0.9804, 0.8169, 0.973, 0.8169, 0.973, 0.7046, 0.9579, 0.6653, 0.9743, 0.6834, 0.9942, 0.6653, 0.9579, 0.6629, 0.9579, 0.6653, 0.9942, 0.6653, 0.9942, 0.6629, 0.9743, 0.6448, 0.9579, 0.6629, 0.9942, 0.6629, 0.9579, 0.6653, 0.9942, 0.6653, 0.9743, 0.6834, 0.9579, 0.6629, 0.9942, 0.6629, 0.9942, 0.6653, 0.9579, 0.6653, 0.9743, 0.6448, 0.9942, 0.6629, 0.9579, 0.6629, 0.9877, 0.8169, 0.9877, 0.7046, 0.995, 0.7046, 0.995, 0.8169, 0.9877, 0.7046, 0.9877, 0.8169, 0.9804, 0.8169, 0.9804, 0.7046, 0.973, 0.7046, 0.973, 0.8169, 0.9657, 0.8169, 0.9657, 0.7046, 0.9804, 0.7046, 0.9804, 0.8169, 0.973, 0.8169, 0.973, 0.7046, 0.9579, 0.6653, 0.9743, 0.6834, 0.9942, 0.6653, 0.9579, 0.6629, 0.9579, 0.6653, 0.9942, 0.6653, 0.9942, 0.6629, 0.9743, 0.6448, 0.9579, 0.6629, 0.9942, 0.6629, 0.9579, 0.6653, 0.9942, 0.6653, 0.9743, 0.6834, 0.9579, 0.6629, 0.9942, 0.6629, 0.9942, 0.6653, 0.9579, 0.6653, 0.9743, 0.6448, 0.9942, 0.6629, 0.9579, 0.6629, 0.9877, 0.8169, 0.9877, 0.7046, 0.995, 0.7046, 0.995, 0.8169, 0.9877, 0.7046, 0.9877, 0.8169, 0.9804, 0.8169, 0.9804, 0.7046, 0.973, 0.7046, 0.973, 0.8169, 0.9657, 0.8169, 0.9657, 0.7046, 0.9804, 0.7046, 0.9804, 0.8169, 0.973, 0.8169, 0.973, 0.7046, 0.9579, 0.6653, 0.9743, 0.6834, 0.9942, 0.6653, 0.9579, 0.6629, 0.9579, 0.6653, 0.9942, 0.6653, 0.9942, 0.6629, 0.9743, 0.6448, 0.9579, 0.6629, 0.9942, 0.6629, 0.9579, 0.6653, 0.9942, 0.6653, 0.9743, 0.6834, 0.9579, 0.6629, 0.9942, 0.6629, 0.9942, 0.6653, 0.9579, 0.6653, 0.9743, 0.6448, 0.9942, 0.6629, 0.9579, 0.6629, 0.9877, 0.8169, 0.9877, 0.7046, 0.995, 0.7046, 0.995, 0.8169, 0.9877, 0.7046, 0.9877, 0.8169, 0.9804, 0.8169, 0.9804, 0.7046, 0.973, 0.7046, 0.973, 0.8169, 0.9657, 0.8169, 0.9657, 0.7046, 0.9804, 0.7046, 0.9804, 0.8169, 0.973, 0.8169, 0.973, 0.7046, 0.9579, 0.6653, 0.9743, 0.6834, 0.9942, 0.6653, 0.9579, 0.6629, 0.9579, 0.6653, 0.9942, 0.6653, 0.9942, 0.6629, 0.9743, 0.6448, 0.9579, 0.6629, 0.9942, 0.6629, 0.9579, 0.6653, 0.9942, 0.6653, 0.9743, 0.6834, 0.9579, 0.6629, 0.9942, 0.6629, 0.9942, 0.6653, 0.9579, 0.6653, 0.9743, 0.6448, 0.9942, 0.6629, 0.9579, 0.6629, 0.9877, 0.8169, 0.9877, 0.7046, 0.995, 0.7046, 0.995, 0.8169, 0.9877, 0.7046, 0.9877, 0.8169, 0.9804, 0.8169, 0.9804, 0.7046, 0.973, 0.7046, 0.973, 0.8169, 0.9657, 0.8169, 0.9657, 0.7046, 0.9804, 0.7046, 0.9804, 0.8169, 0.973, 0.8169, 0.973, 0.7046, 0.9579, 0.6653, 0.9743, 0.6834, 0.9942, 0.6653, 0.9579, 0.6629, 0.9579, 0.6653, 0.9942, 0.6653, 0.9942, 0.6629, 0.9743, 0.6448, 0.9579, 0.6629, 0.9942, 0.6629, 0.9579, 0.6653, 0.9942, 0.6653, 0.9743, 0.6834, 0.9579, 0.6629, 0.9942, 0.6629, 0.9942, 0.6653, 0.9579, 0.6653, 0.9743, 0.6448, 0.9942, 0.6629, 0.9579, 0.6629, 0.941, 0.03476, 0.9467, 0.03476, 0.9467, 0.03942, 0.941, 0.03942, 0.941, 0.009259, 0.9467, 0.009259, 0.9467, 0.01392, 0.941, 0.01392, 0.9467, 0.02101, 0.941, 0.02101, 0.941, 0.01392, 0.9467, 0.01392, 0.941, 0.02101, 0.9467, 0.02101, 0.9467, 0.02767, 0.941, 0.02767, 0.9467, 0.03476, 0.941, 0.03476, 0.941, 0.02767, 0.9467, 0.02767, 0.941, 0.03476, 0.941, 0.03942, 0.9467, 0.03942, 0.9467, 0.03476, 0.941, 0.009259, 0.941, 0.01392, 0.9467, 0.01392, 0.9467, 0.009259, 0.9467, 0.02101, 0.9467, 0.01392, 0.941, 0.01392, 0.941, 0.02101, 0.941, 0.02101, 0.941, 0.02767, 0.9467, 0.02767, 0.9467, 0.02101, 0.9467, 0.03476, 0.9467, 0.02767, 0.941, 0.02767, 0.941, 0.03476, 0.941, 0.03476, 0.9467, 0.03476, 0.9467, 0.03942, 0.941, 0.03942, 0.941, 0.009259, 0.9467, 0.009259, 0.9467, 0.01392, 0.941, 0.01392, 0.9467, 0.02101, 0.941, 0.02101, 0.941, 0.01392, 0.9467, 0.01392, 0.941, 0.02101, 0.9467, 0.02101, 0.9467, 0.02767, 0.941, 0.02767, 0.9467, 0.03476, 0.941, 0.03476, 0.941, 0.02767, 0.9467, 0.02767, 0.941, 0.03476, 0.941, 0.03942, 0.9467, 0.03942, 0.9467, 0.03476, 0.941, 0.009259, 0.941, 0.01392, 0.9467, 0.01392, 0.9467, 0.009259, 0.9467, 0.02101, 0.9467, 0.01392, 0.941, 0.01392, 0.941, 0.02101, 0.941, 0.02101, 0.941, 0.02767, 0.9467, 0.02767, 0.9467, 0.02101, 0.9467, 0.03476, 0.9467, 0.02767, 0.941, 0.02767, 0.941, 0.03476, 0.937, 0.02619, 0.937, 0.03009, 0.9312, 0.02986, 0.9312, 0.026, 0.937, 0.009305, 0.937, 0.0132, 0.9312, 0.01313, 0.9312, 0.009275, 0.937, 0.0132, 0.937, 0.01775, 0.9312, 0.01764, 0.9312, 0.01313, 0.937, 0.01775, 0.937, 0.02164, 0.9312, 0.02149, 0.9312, 0.01764, 0.937, 0.02164, 0.937, 0.02619, 0.9312, 0.026, 0.9312, 0.02149, 0.937, 0.02619, 0.9312, 0.026, 0.9312, 0.02986, 0.937, 0.03009, 0.937, 0.009305, 0.9312, 0.009275, 0.9312, 0.01313, 0.937, 0.0132, 0.937, 0.0132, 0.9312, 0.01313, 0.9312, 0.01764, 0.937, 0.01775, 0.937, 0.01775, 0.9312, 0.01764, 0.9312, 0.02149, 0.937, 0.02164, 0.937, 0.02164, 0.9312, 0.02149, 0.9312, 0.026, 0.937, 0.02619, 0.937, 0.02619, 0.937, 0.03009, 0.9312, 0.02986, 0.9312, 0.026, 0.937, 0.009305, 0.937, 0.0132, 0.9312, 0.01313, 0.9312, 0.009275, 0.937, 0.0132, 0.937, 0.01775, 0.9312, 0.01764, 0.9312, 0.01313, 0.937, 0.01775, 0.937, 0.02164, 0.9312, 0.02149, 0.9312, 0.01764, 0.937, 0.02164, 0.937, 0.02619, 0.9312, 0.026, 0.9312, 0.02149, 0.937, 0.02619, 0.9312, 0.026, 0.9312, 0.02986, 0.937, 0.03009, 0.937, 0.009305, 0.9312, 0.009275, 0.9312, 0.01313, 0.937, 0.0132, 0.937, 0.0132, 0.9312, 0.01313, 0.9312, 0.01764, 0.937, 0.01775, 0.937, 0.01775, 0.9312, 0.01764, 0.9312, 0.02149, 0.937, 0.02164, 0.937, 0.02164, 0.9312, 0.02149, 0.9312, 0.026, 0.937, 0.02619])
me_cylinder.materials.append(mat_m)
me_cylinder.update()
me_cylinder_001 = bpy.data.meshes.new('Cylinder.001')
me_cylinder_001.from_pydata([(-0.2486, 1.25, -0.5), (-0.2486, 1.25, 0.0), (0.2486, 1.25, -0.5), (0.2486, 1.25, 0.0), (0.7081, 1.06, -0.5), (0.7081, 1.06, 0.0), (1.06, 0.7081, -0.5), (1.06, 0.7081, 0.0), (1.25, 0.2486, -0.5), (1.25, 0.2486, 0.0), (1.25, -0.2486, -0.5), (1.25, -0.2486, 0.0), (1.06, -0.7081, -0.5), (1.06, -0.7081, 0.0), (0.7081, -1.06, -0.5), (0.7081, -1.06, 0.0), (0.2486, -1.25, -0.5), (0.2486, -1.25, 0.0), (-0.2486, -1.25, -0.5), (-0.2486, -1.25, 0.0), (-0.7081, -1.06, -0.5), (-0.7081, -1.06, 0.0), (-1.06, -0.7081, -0.5), (-1.06, -0.7081, 0.0), (-1.25, -0.2486, -0.5), (-1.25, -0.2486, 0.0), (-1.25, 0.2486, -0.5), (-1.25, 0.2486, 0.0), (-1.06, 0.7081, -0.5), (-1.06, 0.7081, 0.0), (-0.7081, 1.06, -0.5), (-0.7081, 1.06, 0.0), (0.09153, 0.4602, 0.6), (-0.09153, 0.4602, 0.6), (0.2607, 0.3901, 0.6), (0.3901, 0.2607, 0.6), (0.4602, 0.09153, 0.6), (0.4602, -0.09153, 0.6), (0.3901, -0.2607, 0.6), (0.2607, -0.3901, 0.6), (0.09153, -0.4602, 0.6), (-0.09153, -0.4602, 0.6), (-0.2607, -0.3901, 0.6), (-0.3901, -0.2607, 0.6), (-0.4602, -0.09153, 0.6), (-0.4602, 0.09153, 0.6), (-0.3901, 0.2607, 0.6), (-0.2607, 0.3901, 0.6), (0.7758, 0.5184, 0.3822), (0.9151, 0.182, 0.3822), (0.182, -0.9151, 0.3822), (-0.182, -0.9151, 0.3822), (-0.9151, 0.182, 0.3822), (-0.7758, 0.5184, 0.3822), (0.182, 0.9151, 0.3822), (0.5184, 0.7758, 0.3822), (0.7758, -0.5184, 0.3822), (0.5184, -0.7758, 0.3822), (-0.7758, -0.5184, 0.3822), (-0.9151, -0.182, 0.3822), (0.9151, -0.182, 0.3822), (-0.5184, -0.7758, 0.3822), (-0.5184, 0.7758, 0.3822), (-0.182, 0.9151, 0.3822)], [], [(0, 1, 3, 2), (2, 3, 5, 4), (4, 5, 7, 6), (6, 7, 9, 8), (8, 9, 11, 10), (10, 11, 13, 12), (12, 13, 15, 14), (14, 15, 17, 16), (16, 17, 19, 18), (18, 19, 21, 20), (20, 21, 23, 22), (22, 23, 25, 24), (24, 25, 27, 26), (26, 27, 29, 28), (49, 48, 35, 36), (28, 29, 31, 30), (30, 31, 1, 0), (0, 2, 4, 6, 8, 10, 12, 14, 16, 18, 20, 22, 24, 26, 28, 30), (32, 33, 47, 46, 45, 44, 43, 42, 41, 40, 39, 38, 37, 36, 35, 34), (51, 50, 40, 41), (53, 52, 45, 46), (55, 54, 32, 34), (57, 56, 38, 39), (59, 58, 43, 44), (60, 49, 36, 37), (61, 51, 41, 42), (62, 53, 46, 47), (48, 55, 34, 35), (50, 57, 39, 40), (54, 63, 33, 32), (52, 59, 44, 45), (56, 60, 37, 38), (58, 61, 42, 43), (63, 62, 47, 33), (1, 31, 62, 63), (23, 21, 61, 58), (13, 11, 60, 56), (27, 25, 59, 52), (3, 1, 63, 54), (17, 15, 57, 50), (7, 5, 55, 48), (31, 29, 53, 62), (21, 19, 51, 61), (11, 9, 49, 60), (25, 23, 58, 59), (15, 13, 56, 57), (5, 3, 54, 55), (29, 27, 52, 53), (19, 17, 50, 51), (9, 7, 48, 49)])
_uv = me_cylinder_001.uv_layers.new(name='UVMap')
_uv.uv.foreach_set('vector', [1.0, 0.5, 1.0, 1.0, 0.9375, 1.0, 0.9375, 0.5, 0.9375, 0.5, 0.9375, 1.0, 0.875, 1.0, 0.875, 0.5, 0.875, 0.5, 0.875, 1.0, 0.8125, 1.0, 0.8125, 0.5, 0.8125, 0.5, 0.8125, 1.0, 0.75, 1.0, 0.75, 0.5, 0.75, 0.5, 0.75, 1.0, 0.6875, 1.0, 0.6875, 0.5, 0.6875, 0.5, 0.6875, 1.0, 0.625, 1.0, 0.625, 0.5, 0.625, 0.5, 0.625, 1.0, 0.5625, 1.0, 0.5625, 0.5, 0.5625, 0.5, 0.5625, 1.0, 0.5, 1.0, 0.5, 0.5, 0.5, 0.5, 0.5, 1.0, 0.4375, 1.0, 0.4375, 0.5, 0.4375, 0.5, 0.4375, 1.0, 0.375, 1.0, 0.375, 0.5, 0.375, 0.5, 0.375, 1.0, 0.3125, 1.0, 0.3125, 0.5, 0.3125, 0.5, 0.3125, 1.0, 0.25, 1.0, 0.25, 0.5, 0.25, 0.5, 0.25, 1.0, 0.1875, 1.0, 0.1875, 0.5, 0.1875, 0.5, 0.1875, 1.0, 0.125, 1.0, 0.125, 0.5, 0.75, 1.0, 0.8125, 1.0, 0.8125, 1.0, 0.75, 1.0, 0.125, 0.5, 0.125, 1.0, 0.0625, 1.0, 0.0625, 0.5, 0.0625, 0.5, 0.0625, 1.0, 0.0, 1.0, 0.0, 0.5, 0.75, 0.49, 0.8418, 0.4717, 0.9197, 0.4197, 0.9717, 0.3418, 0.99, 0.25, 0.9717, 0.1582, 0.9197, 0.08029, 0.8418, 0.02827, 0.75, 0.01, 0.6582, 0.02827, 0.5803, 0.08029, 0.5283, 0.1582, 0.51, 0.25, 0.5283, 0.3418, 0.5803, 0.4197, 0.6582, 0.4717, 0.3418, 0.4717, 0.25, 0.49, 0.1582, 0.4717, 0.08029, 0.4197, 0.02827, 0.3418, 0.01, 0.25, 0.02827, 0.1582, 0.08029, 0.08029, 0.1582, 0.02827, 0.25, 0.01, 0.3418, 0.02827, 0.4197, 0.08029, 0.4717, 0.1582, 0.49, 0.25, 0.4717, 0.3418, 0.4197, 0.4197, 0.4375, 1.0, 0.5, 1.0, 0.5, 1.0, 0.4375, 1.0, 0.125, 1.0, 0.1875, 1.0, 0.1875, 1.0, 0.125, 1.0, 0.875, 1.0, 0.9375, 1.0, 0.9375, 1.0, 0.875, 1.0, 0.5625, 1.0, 0.625, 1.0, 0.625, 1.0, 0.5625, 1.0, 0.25, 1.0, 0.3125, 1.0, 0.3125, 1.0, 0.25, 1.0, 0.6875, 1.0, 0.75, 1.0, 0.75, 1.0, 0.6875, 1.0, 0.375, 1.0, 0.4375, 1.0, 0.4375, 1.0, 0.375, 1.0, 0.0625, 1.0, 0.125, 1.0, 0.125, 1.0, 0.0625, 1.0, 0.8125, 1.0, 0.875, 1.0, 0.875, 1.0, 0.8125, 1.0, 0.5, 1.0, 0.5625, 1.0, 0.5625, 1.0, 0.5, 1.0, 0.9375, 1.0, 1.0, 1.0, 1.0, 1.0, 0.9375, 1.0, 0.1875, 1.0, 0.25, 1.0, 0.25, 1.0, 0.1875, 1.0, 0.625, 1.0, 0.6875, 1.0, 0.6875, 1.0, 0.625, 1.0, 0.3125, 1.0, 0.375, 1.0, 0.375, 1.0, 0.3125, 1.0, 0.0, 1.0, 0.0625, 1.0, 0.0625, 1.0, 0.0, 1.0, 0.0, 1.0, 0.0625, 1.0, 0.0625, 1.0, 0.0, 1.0, 0.3125, 1.0, 0.375, 1.0, 0.375, 1.0, 0.3125, 1.0, 0.625, 1.0, 0.6875, 1.0, 0.6875, 1.0, 0.625, 1.0, 0.1875, 1.0, 0.25, 1.0, 0.25, 1.0, 0.1875, 1.0, 0.9375, 1.0, 1.0, 1.0, 1.0, 1.0, 0.9375, 1.0, 0.5, 1.0, 0.5625, 1.0, 0.5625, 1.0, 0.5, 1.0, 0.8125, 1.0, 0.875, 1.0, 0.875, 1.0, 0.8125, 1.0, 0.0625, 1.0, 0.125, 1.0, 0.125, 1.0, 0.0625, 1.0, 0.375, 1.0, 0.4375, 1.0, 0.4375, 1.0, 0.375, 1.0, 0.6875, 1.0, 0.75, 1.0, 0.75, 1.0, 0.6875, 1.0, 0.25, 1.0, 0.3125, 1.0, 0.3125, 1.0, 0.25, 1.0, 0.5625, 1.0, 0.625, 1.0, 0.625, 1.0, 0.5625, 1.0, 0.875, 1.0, 0.9375, 1.0, 0.9375, 1.0, 0.875, 1.0, 0.125, 1.0, 0.1875, 1.0, 0.1875, 1.0, 0.125, 1.0, 0.4375, 1.0, 0.5, 1.0, 0.5, 1.0, 0.4375, 1.0, 0.75, 1.0, 0.8125, 1.0, 0.8125, 1.0, 0.75, 1.0])
me_cylinder_001.update()
me_cylinder_002 = bpy.data.meshes.new('Cylinder.002')
me_cylinder_002.from_pydata([(-0.2486, 1.25, 0.5687), (-0.2486, 1.25, 0.6437), (0.2486, 1.25, 0.5687), (0.2486, 1.25, 0.6437), (-0.2238, 1.125, 0.5687), (0.2238, 1.125, 0.5687), (0.2238, 1.125, 0.6437), (-0.2238, 1.125, 0.6437)], [], [(0, 1, 3, 2), (3, 1, 7, 6), (0, 2, 5, 4), (6, 7, 4, 5)])
_uv = me_cylinder_002.uv_layers.new(name='UVMap')
_uv.uv.foreach_set('vector', [1.0, 0.5, 1.0, 1.0, 0.9375, 1.0, 0.9375, 0.5, 0.9375, 1.0, 1.0, 1.0, 1.0, 1.0, 0.9375, 1.0, 1.0, 0.5, 0.9375, 0.5, 0.9375, 0.5, 1.0, 0.5, 0.9375, 1.0, 1.0, 1.0, 1.0, 0.5, 0.9375, 0.5])
me_cylinder_002.update()

# ---- objects
ob_mesh = bpy.data.objects.new('mesh', me_cylinder)
ob_c_1 = bpy.data.objects.new('c_1', me_cylinder_001)
ob_c_2 = bpy.data.objects.new('c_2', me_cylinder_002)

# ---- transforms, parenting, visibility, modifiers, constraints
ob_mesh.location = (0.0, 0.0, 0.0)
_vg = ob_mesh.vertex_groups.new(name='Group')
_m = ob_mesh.modifiers.new('Auto Smooth', 'NODES')
_m.node_group = ng_auto_smooth
_gi = [s.identifier for s in ng_auto_smooth.interface.items_tree if s.item_type == 'SOCKET' and s.in_out == 'INPUT']
_m[_gi[1]] = 1.047  # Angle
_m = ob_mesh.modifiers.new('WeightedNormal', 'WEIGHTED_NORMAL')
_m.keep_sharp = True
ob_c_1.location = (0.0, 0.0, 0.0)
ob_c_2.location = (0.0, 0.0, 0.0)

# ---- collection membership
col_collection.objects.link(ob_mesh)
col_collection.objects.link(ob_c_1)
col_collection.objects.link(ob_c_2)

# ---- scene / render settings (as saved in the file)
scene.frame_start = 1; scene.frame_end = 250; scene.frame_set(1)
scene.render.engine = 'CYCLES'
scene.cycles.sampling_pattern = 'TABULATED_SOBOL'
scene.cycles.use_light_tree = False
scene.cycles.bake_type = 'AO'
scene.eevee.use_gtao = True
scene.eevee.gtao_distance = 1.0
scene.view_settings.view_transform = 'Filmic'
bpy.context.view_layer.update()

# ---- added for rendering (the .blend has no active camera and no usable light): camera, sun
cam_auto = bpy.data.cameras.new('AutoCamera')
cam_auto.lens = 50.0
cam_auto.sensor_width = 36.0
cam_auto.clip_end = 1000.0
ob_auto_camera = bpy.data.objects.new('AutoCamera', cam_auto)
scene.collection.objects.link(ob_auto_camera)
ob_auto_camera.location = (3.5652, -4.27824, 2.92403)
ob_auto_camera.rotation_euler = (1.09748, -7.21219e-08, 0.694738)
scene.camera = ob_auto_camera
light_auto_sun = bpy.data.lights.new('AutoSun', 'SUN')
light_auto_sun.energy = 3.0
light_auto_sun.angle = 0.0523599
ob_auto_sun = bpy.data.objects.new('AutoSun', light_auto_sun)
scene.collection.objects.link(ob_auto_sun)
ob_auto_sun.rotation_euler = (0.872665, 0.174533, 0.523599)
bpy.context.view_layer.update()
